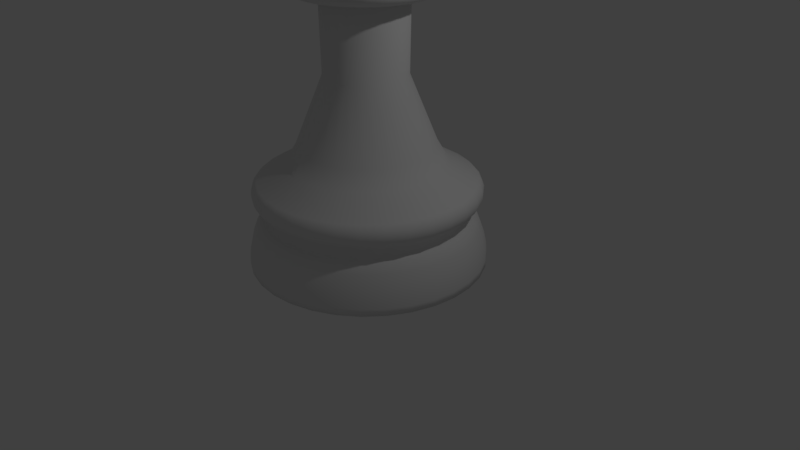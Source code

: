 # Source: bishop.blend  (saved by Blender 2.79.0; exported with 4.5.12 LTS)
import bpy
from mathutils import Matrix  # noqa: F401  (used for matrix-valued properties, if any)

bpy.ops.wm.read_factory_settings(use_empty=True)
scene = bpy.context.scene
scene.name = 'Scene'

# ---- collections
col_collection_1 = bpy.data.collections.new('Collection 1'); scene.collection.children.link(col_collection_1)

# ---- world
world_world = bpy.data.worlds.new('World'); scene.world = world_world
world_world.color = (0.05088, 0.05088, 0.05088)
world_world.use_sun_shadow = False
world_world.sun_shadow_jitter_overblur = 0.0
world_world.cycles.sampling_method = 'MANUAL'

# ---- cameras
cam_camera = bpy.data.cameras.new('Camera')
cam_camera.clip_end = 100.0
cam_camera.lens = 35.0
cam_camera.sensor_width = 32.0
cam_camera.sensor_height = 18.0
cam_camera.ortho_scale = 7.314
cam_camera.dof.focus_distance = 0.0
cam_camera.dof.aperture_fstop = 128.0

# ---- lights
light_lamp = bpy.data.lights.new('Lamp', 'POINT')
light_lamp.transmission_factor = 0.0
light_lamp.cutoff_distance = 30.0
light_lamp.energy = 100.0
light_lamp.shadow_buffer_clip_start = 1.001
light_lamp.shadow_soft_size = 0.1
light_lamp.shadow_maximum_resolution = 0.006
light_lamp.use_absolute_resolution = True

# ---- meshes
me_cylinder = bpy.data.meshes.new('Cylinder')
me_cylinder.from_pydata([(0.0, 1.5, -1.0), (0.2926, 1.471, -1.0), (0.574, 1.386, -1.0), (0.8334, 1.247, -1.0), (0.9891, 2.46e-07, 0.1283), (1.061, 1.061, -1.0), (1.247, 0.8334, -1.0), (1.386, 0.574, -1.0), (1.471, 0.2926, -1.0), (0.9701, 0.193, 0.1283), (1.5, 1.132e-07, -1.0), (1.471, -0.2926, -1.0), (1.386, -0.574, -1.0), (1.247, -0.8334, -1.0), (0.9138, 0.3785, 0.1283), (1.061, -1.061, -1.0), (0.8334, -1.247, -1.0), (0.574, -1.386, -1.0), (0.2926, -1.471, -1.0), (0.8224, 0.5495, 0.1283), (-4.888e-07, -1.5, -1.0), (-0.2926, -1.471, -1.0), (-0.574, -1.386, -1.0), (-0.8334, -1.247, -1.0), (0.6994, 0.6994, 0.1283), (-1.061, -1.061, -1.0), (-1.247, -0.8334, -1.0), (-1.386, -0.574, -1.0), (-1.471, -0.2926, -1.0), (0.5495, 0.8224, 0.1283), (-1.5, 1.448e-06, -1.0), (-1.471, 0.2926, -1.0), (-1.386, 0.574, -1.0), (-1.247, 0.8334, -1.0), (0.3785, 0.9138, 0.1283), (-1.061, 1.061, -1.0), (-0.8334, 1.247, -1.0), (-0.574, 1.386, -1.0), (-0.2926, 1.471, -1.0), (0.193, 0.9701, 0.1283), (0.9701, -0.193, 0.1283), (0.9138, -0.3785, 0.1283), (0.8224, -0.5495, 0.1283), (0.6994, -0.6994, 0.1283), (0.5495, -0.8224, 0.1283), (0.3785, -0.9138, 0.1283), (0.193, -0.9701, 0.1283), (-2.62e-07, -0.9891, 0.1283), (-0.193, -0.9701, 0.1283), (-0.3785, -0.9138, 0.1283), (-0.5495, -0.8224, 0.1283), (-0.6994, -0.6994, 0.1283), (-0.8224, -0.5495, 0.1283), (-0.9138, -0.3785, 0.1283), (-0.9701, -0.193, 0.1283), (-0.9891, 1.126e-06, 0.1283), (-0.9701, 0.193, 0.1283), (-0.9138, 0.3785, 0.1283), (-0.8224, 0.5495, 0.1283), (-0.6994, 0.6994, 0.1283), (-0.5495, 0.8224, 0.1283), (-0.3785, 0.9138, 0.1283), (-0.193, 0.9701, 0.1283), (6.025e-08, 0.9891, 0.1283), (-2.067e-07, -0.8637, 0.3143), (0.1685, -0.8471, 0.3143), (0.3305, -0.7979, 0.3143), (0.4798, -0.7181, 0.3143), (0.6107, -0.6107, 0.3143), (0.7181, -0.4798, 0.3143), (0.7979, -0.3305, 0.3143), (0.8471, -0.1685, 0.3143), (0.8637, 2.759e-07, 0.3143), (0.8471, 0.1685, 0.3143), (0.7979, 0.3305, 0.3143), (0.7181, 0.4798, 0.3143), (0.6107, 0.6107, 0.3143), (0.4798, 0.7181, 0.3143), (0.3305, 0.7979, 0.3143), (7.476e-08, 0.8637, 0.3143), (0.1685, 0.8471, 0.3143), (-0.1685, -0.8471, 0.3143), (-0.3305, -0.7979, 0.3143), (-0.4798, -0.7181, 0.3143), (-0.6107, -0.6107, 0.3143), (-0.7181, -0.4798, 0.3143), (-0.7979, -0.3305, 0.3143), (-0.8471, -0.1685, 0.3143), (-0.8637, 1.045e-06, 0.3143), (-0.8471, 0.1685, 0.3143), (-0.7979, 0.3305, 0.3143), (-0.7181, 0.4798, 0.3143), (-0.6107, 0.6107, 0.3143), (-0.4798, 0.7181, 0.3143), (-0.3305, 0.7979, 0.3143), (-0.1685, 0.8471, 0.3143), (1.35, 1.526e-07, -0.4868), (1.5, 1.132e-07, -0.9244), (1.407, 1.376e-07, -0.5793), (1.456, 1.249e-07, -0.695), (1.489, 1.163e-07, -0.8162), (1.324, 0.2633, -0.4868), (1.471, 0.2926, -0.9244), (1.38, 0.2745, -0.5793), (1.428, 0.2841, -0.695), (1.46, 0.2904, -0.8162), (1.247, 0.5165, -0.4868), (1.386, 0.574, -0.9244), (1.3, 0.5385, -0.5793), (1.345, 0.5572, -0.695), (1.375, 0.5696, -0.8162), (1.122, 0.7499, -0.4868), (1.247, 0.8334, -0.9244), (1.17, 0.7818, -0.5793), (1.211, 0.8089, -0.695), (1.238, 0.827, -0.8162), (0.9544, 0.9544, -0.4868), (1.061, 1.061, -0.9244), (0.9951, 0.9951, -0.5793), (1.03, 1.03, -0.695), (1.053, 1.053, -0.8162), (0.7499, 1.122, -0.4868), (0.8334, 1.247, -0.9244), (0.7818, 1.17, -0.5793), (0.8089, 1.211, -0.695), (0.827, 1.238, -0.8162), (0.5165, 1.247, -0.4868), (0.574, 1.386, -0.9244), (0.5385, 1.3, -0.5793), (0.5572, 1.345, -0.695), (0.5696, 1.375, -0.8162), (0.2633, 1.324, -0.4868), (0.2926, 1.471, -0.9244), (0.2745, 1.38, -0.5793), (0.2841, 1.428, -0.695), (0.2904, 1.46, -0.8162), (1.324, -0.2633, -0.4868), (1.471, -0.2926, -0.9244), (1.38, -0.2745, -0.5793), (1.428, -0.2841, -0.695), (1.46, -0.2904, -0.8162), (1.247, -0.5165, -0.4868), (1.386, -0.574, -0.9244), (1.3, -0.5385, -0.5793), (1.345, -0.5572, -0.695), (1.375, -0.5696, -0.8162), (1.122, -0.7499, -0.4868), (1.247, -0.8334, -0.9244), (1.17, -0.7818, -0.5793), (1.211, -0.8089, -0.695), (1.238, -0.827, -0.8162), (0.9544, -0.9544, -0.4868), (1.061, -1.061, -0.9244), (0.9951, -0.9951, -0.5793), (1.03, -1.03, -0.695), (1.053, -1.053, -0.8162), (0.7499, -1.122, -0.4868), (0.8334, -1.247, -0.9244), (0.7818, -1.17, -0.5793), (0.8089, -1.211, -0.695), (0.827, -1.238, -0.8162), (0.5165, -1.247, -0.4868), (0.574, -1.386, -0.9244), (0.5385, -1.3, -0.5793), (0.5572, -1.345, -0.695), (0.5696, -1.375, -0.8162), (0.2633, -1.324, -0.4868), (0.2926, -1.471, -0.9244), (0.2745, -1.38, -0.5793), (0.2841, -1.428, -0.695), (0.2904, -1.46, -0.8162), (-4.221e-07, -1.35, -0.4868), (-4.888e-07, -1.5, -0.9244), (-4.476e-07, -1.407, -0.5793), (-4.694e-07, -1.456, -0.695), (-4.837e-07, -1.489, -0.8162), (-0.2633, -1.324, -0.4868), (-0.2926, -1.471, -0.9244), (-0.2745, -1.38, -0.5793), (-0.2841, -1.428, -0.695), (-0.2904, -1.46, -0.8162), (-0.5165, -1.247, -0.4868), (-0.574, -1.386, -0.9244), (-0.5385, -1.3, -0.5793), (-0.5572, -1.345, -0.695), (-0.5696, -1.375, -0.8162), (-0.7499, -1.122, -0.4868), (-0.8334, -1.247, -0.9244), (-0.7818, -1.17, -0.5793), (-0.8089, -1.211, -0.695), (-0.827, -1.238, -0.8162), (-0.9544, -0.9544, -0.4868), (-1.061, -1.061, -0.9244), (-0.9951, -0.9951, -0.5793), (-1.03, -1.03, -0.695), (-1.053, -1.053, -0.8162), (-1.122, -0.7499, -0.4868), (-1.247, -0.8334, -0.9244), (-1.17, -0.7818, -0.5793), (-1.211, -0.8089, -0.695), (-1.238, -0.827, -0.8162), (-1.247, -0.5165, -0.4868), (-1.386, -0.574, -0.9244), (-1.3, -0.5385, -0.5793), (-1.345, -0.5572, -0.695), (-1.375, -0.5696, -0.8162), (-1.324, -0.2633, -0.4868), (-1.471, -0.2926, -0.9244), (-1.38, -0.2745, -0.5793), (-1.428, -0.284, -0.695), (-1.46, -0.2904, -0.8162), (-1.35, 1.354e-06, -0.4868), (-1.5, 1.448e-06, -0.9244), (-1.407, 1.39e-06, -0.5793), (-1.456, 1.421e-06, -0.695), (-1.489, 1.441e-06, -0.8162), (-1.324, 0.2633, -0.4868), (-1.471, 0.2926, -0.9244), (-1.38, 0.2745, -0.5793), (-1.428, 0.2841, -0.695), (-1.46, 0.2904, -0.8162), (-1.247, 0.5165, -0.4868), (-1.386, 0.574, -0.9244), (-1.3, 0.5385, -0.5793), (-1.345, 0.5572, -0.695), (-1.375, 0.5697, -0.8162), (-1.122, 0.7499, -0.4868), (-1.247, 0.8334, -0.9244), (-1.17, 0.7818, -0.5793), (-1.211, 0.8089, -0.695), (-1.238, 0.827, -0.8162), (-0.9544, 0.9544, -0.4868), (-1.061, 1.061, -0.9244), (-0.9951, 0.9951, -0.5793), (-1.03, 1.03, -0.695), (-1.053, 1.053, -0.8162), (-0.7499, 1.122, -0.4868), (-0.8334, 1.247, -0.9244), (-0.7818, 1.17, -0.5793), (-0.8089, 1.211, -0.695), (-0.827, 1.238, -0.8162), (-0.5165, 1.247, -0.4868), (-0.574, 1.386, -0.9244), (-0.5385, 1.3, -0.5793), (-0.5572, 1.345, -0.695), (-0.5696, 1.375, -0.8162), (-0.2633, 1.324, -0.4868), (-0.2926, 1.471, -0.9244), (-0.2745, 1.38, -0.5793), (-0.284, 1.428, -0.695), (-0.2904, 1.46, -0.8162), (0.0, 1.5, -0.9244), (1.772e-08, 1.35, -0.4868), (1.397e-09, 1.489, -0.8162), (5.122e-09, 1.456, -0.695), (1.094e-08, 1.407, -0.5793), (1.366, 1.484e-07, -0.05925), (1.404, 1.385e-07, -0.2649), (1.41, 1.369e-07, -0.1), (1.433, 1.311e-07, -0.1534), (1.43, 1.315e-07, -0.2113), (1.34, 0.2665, -0.05925), (1.377, 0.2739, -0.2649), (1.383, 0.2751, -0.1), (1.405, 0.2795, -0.1534), (1.403, 0.2791, -0.2113), (1.262, 0.5228, -0.05925), (1.297, 0.5372, -0.2649), (1.303, 0.5396, -0.1), (1.324, 0.5482, -0.1534), (1.322, 0.5474, -0.2113), (1.136, 0.7589, -0.05925), (1.167, 0.7799, -0.2649), (1.172, 0.7833, -0.1), (1.191, 0.7959, -0.1534), (1.189, 0.7947, -0.2113), (0.9659, 0.9659, -0.05925), (0.9926, 0.9926, -0.2649), (0.997, 0.997, -0.1), (1.013, 1.013, -0.1534), (1.011, 1.011, -0.2113), (0.7589, 1.136, -0.05925), (0.7799, 1.167, -0.2649), (0.7833, 1.172, -0.1), (0.7959, 1.191, -0.1534), (0.7947, 1.189, -0.2113), (0.5228, 1.262, -0.05925), (0.5372, 1.297, -0.2649), (0.5396, 1.303, -0.1), (0.5482, 1.324, -0.1534), (0.5474, 1.322, -0.2113), (0.2665, 1.34, -0.05925), (0.2739, 1.377, -0.2649), (0.2751, 1.383, -0.1), (0.2795, 1.405, -0.1534), (0.2791, 1.403, -0.2113), (1.34, -0.2665, -0.05925), (1.377, -0.2739, -0.2649), (1.383, -0.2751, -0.1), (1.405, -0.2795, -0.1534), (1.403, -0.2791, -0.2113), (1.262, -0.5228, -0.05925), (1.297, -0.5372, -0.2649), (1.303, -0.5396, -0.1), (1.324, -0.5482, -0.1534), (1.322, -0.5474, -0.2113), (1.136, -0.7589, -0.05925), (1.167, -0.7799, -0.2649), (1.172, -0.7833, -0.1), (1.191, -0.7959, -0.1534), (1.189, -0.7947, -0.2113), (0.9659, -0.9659, -0.05925), (0.9926, -0.9926, -0.2649), (0.997, -0.997, -0.1), (1.013, -1.013, -0.1534), (1.011, -1.011, -0.2113), (0.7589, -1.136, -0.05925), (0.7799, -1.167, -0.2649), (0.7833, -1.172, -0.1), (0.7959, -1.191, -0.1534), (0.7947, -1.189, -0.2113), (0.5228, -1.262, -0.05925), (0.5372, -1.297, -0.2649), (0.5396, -1.303, -0.1), (0.5482, -1.324, -0.1534), (0.5474, -1.322, -0.2113), (0.2665, -1.34, -0.05925), (0.2739, -1.377, -0.2649), (0.2751, -1.383, -0.1), (0.2795, -1.405, -0.1534), (0.2791, -1.403, -0.2113), (-4.293e-07, -1.366, -0.05925), (-4.461e-07, -1.404, -0.2649), (-4.487e-07, -1.41, -0.1), (-4.589e-07, -1.433, -0.1534), (-4.577e-07, -1.43, -0.2113), (-0.2665, -1.34, -0.05925), (-0.2739, -1.377, -0.2649), (-0.2751, -1.383, -0.1), (-0.2795, -1.405, -0.1534), (-0.2791, -1.403, -0.2113), (-0.5228, -1.262, -0.05925), (-0.5372, -1.297, -0.2649), (-0.5396, -1.303, -0.1), (-0.5482, -1.324, -0.1534), (-0.5474, -1.322, -0.2113), (-0.7589, -1.136, -0.05925), (-0.7799, -1.167, -0.2649), (-0.7833, -1.172, -0.1), (-0.7959, -1.191, -0.1534), (-0.7947, -1.189, -0.2113), (-0.9659, -0.9659, -0.05925), (-0.9926, -0.9926, -0.2649), (-0.997, -0.997, -0.1), (-1.013, -1.013, -0.1534), (-1.011, -1.011, -0.2113), (-1.136, -0.7589, -0.05925), (-1.167, -0.7799, -0.2649), (-1.172, -0.7833, -0.1), (-1.191, -0.7959, -0.1534), (-1.189, -0.7947, -0.2113), (-1.262, -0.5228, -0.05925), (-1.297, -0.5372, -0.2649), (-1.303, -0.5396, -0.1), (-1.324, -0.5482, -0.1534), (-1.322, -0.5474, -0.2113), (-1.34, -0.2665, -0.05925), (-1.377, -0.2739, -0.2649), (-1.383, -0.2751, -0.1), (-1.405, -0.2795, -0.1534), (-1.403, -0.2791, -0.2113), (-1.366, 1.364e-06, -0.05925), (-1.404, 1.388e-06, -0.2649), (-1.41, 1.392e-06, -0.1), (-1.433, 1.406e-06, -0.1534), (-1.43, 1.405e-06, -0.2113), (-1.34, 0.2665, -0.05925), (-1.377, 0.2739, -0.2649), (-1.383, 0.2751, -0.1), (-1.405, 0.2795, -0.1534), (-1.403, 0.2791, -0.2113), (-1.262, 0.5228, -0.05925), (-1.297, 0.5372, -0.2649), (-1.303, 0.5396, -0.1), (-1.324, 0.5482, -0.1534), (-1.322, 0.5474, -0.2113), (-1.136, 0.7589, -0.05925), (-1.167, 0.7799, -0.2649), (-1.172, 0.7833, -0.1), (-1.191, 0.7959, -0.1534), (-1.189, 0.7947, -0.2113), (-0.9659, 0.9659, -0.05925), (-0.9926, 0.9926, -0.2649), (-0.997, 0.997, -0.1), (-1.013, 1.013, -0.1534), (-1.011, 1.011, -0.2113), (-0.7589, 1.136, -0.05925), (-0.7799, 1.167, -0.2649), (-0.7833, 1.172, -0.1), (-0.7959, 1.191, -0.1534), (-0.7947, 1.189, -0.2113), (-0.5228, 1.262, -0.05925), (-0.5372, 1.297, -0.2649), (-0.5396, 1.303, -0.1), (-0.5482, 1.324, -0.1534), (-0.5474, 1.322, -0.2113), (-0.2665, 1.34, -0.05925), (-0.2739, 1.377, -0.2649), (-0.2751, 1.383, -0.1), (-0.2795, 1.405, -0.1534), (-0.2791, 1.403, -0.2113), (1.135e-08, 1.404, -0.2649), (1.58e-08, 1.366, -0.05925), (8.382e-09, 1.43, -0.2113), (7.916e-09, 1.433, -0.1534), (1.071e-08, 1.41, -0.1), (1.306, 1.631e-07, -0.3383), (1.316, 1.611e-07, -0.4682), (1.281, 1.692e-07, -0.3635), (1.27, 1.718e-07, -0.3918), (1.272, 1.718e-07, -0.4205), (1.288, 1.68e-07, -0.4468), (1.281, 0.2548, -0.3383), (1.29, 0.2566, -0.4682), (1.257, 0.25, -0.3635), (1.245, 0.2477, -0.3918), (1.247, 0.2481, -0.4205), (1.263, 0.2512, -0.4468), (1.207, 0.4998, -0.3383), (1.215, 0.5034, -0.4682), (1.184, 0.4904, -0.3635), (1.173, 0.4859, -0.3918), (1.175, 0.4867, -0.4205), (1.19, 0.4927, -0.4468), (1.086, 0.7256, -0.3383), (1.094, 0.7309, -0.4682), (1.065, 0.7119, -0.3635), (1.056, 0.7054, -0.3918), (1.057, 0.7065, -0.4205), (1.071, 0.7153, -0.4468), (0.9235, 0.9235, -0.3383), (0.9302, 0.9302, -0.4682), (0.9061, 0.9061, -0.3635), (0.8978, 0.8978, -0.3918), (0.8993, 0.8993, -0.4205), (0.9104, 0.9104, -0.4468), (0.7256, 1.086, -0.3383), (0.7309, 1.094, -0.4682), (0.7119, 1.065, -0.3635), (0.7054, 1.056, -0.3918), (0.7065, 1.057, -0.4205), (0.7153, 1.071, -0.4468), (0.4998, 1.207, -0.3383), (0.5034, 1.215, -0.4682), (0.4904, 1.184, -0.3635), (0.4859, 1.173, -0.3918), (0.4867, 1.175, -0.4205), (0.4927, 1.19, -0.4468), (0.2548, 1.281, -0.3383), (0.2566, 1.29, -0.4682), (0.25, 1.257, -0.3635), (0.2477, 1.245, -0.3918), (0.2481, 1.247, -0.4205), (0.2512, 1.263, -0.4468), (1.281, -0.2548, -0.3383), (1.29, -0.2566, -0.4682), (1.257, -0.25, -0.3635), (1.245, -0.2477, -0.3918), (1.247, -0.2481, -0.4205), (1.263, -0.2512, -0.4468), (1.207, -0.4998, -0.3383), (1.215, -0.5034, -0.4682), (1.184, -0.4904, -0.3635), (1.173, -0.4859, -0.3918), (1.175, -0.4867, -0.4205), (1.19, -0.4927, -0.4468), (1.086, -0.7256, -0.3383), (1.094, -0.7309, -0.4682), (1.065, -0.7119, -0.3635), (1.056, -0.7054, -0.3918), (1.057, -0.7065, -0.4205), (1.071, -0.7153, -0.4468), (0.9235, -0.9235, -0.3383), (0.9302, -0.9302, -0.4682), (0.9061, -0.9061, -0.3635), (0.8978, -0.8978, -0.3918), (0.8993, -0.8993, -0.4205), (0.9104, -0.9104, -0.4468), (0.7256, -1.086, -0.3383), (0.7309, -1.094, -0.4682), (0.7119, -1.065, -0.3635), (0.7054, -1.056, -0.3918), (0.7065, -1.057, -0.4205), (0.7153, -1.071, -0.4468), (0.4998, -1.207, -0.3383), (0.5034, -1.215, -0.4682), (0.4904, -1.184, -0.3635), (0.4859, -1.173, -0.3918), (0.4867, -1.175, -0.4205), (0.4927, -1.19, -0.4468), (0.2548, -1.281, -0.3383), (0.2566, -1.29, -0.4682), (0.25, -1.257, -0.3635), (0.2477, -1.245, -0.3918), (0.2481, -1.247, -0.4205), (0.2512, -1.263, -0.4468), (-4.016e-07, -1.306, -0.3383), (-4.064e-07, -1.316, -0.4682), (-3.901e-07, -1.281, -0.3635), (-3.846e-07, -1.27, -0.3918), (-3.86e-07, -1.272, -0.4205), (-3.934e-07, -1.288, -0.4468), (-0.2548, -1.281, -0.3383), (-0.2566, -1.29, -0.4682), (-0.25, -1.257, -0.3635), (-0.2477, -1.245, -0.3918), (-0.2481, -1.247, -0.4205), (-0.2512, -1.263, -0.4468), (-0.4998, -1.207, -0.3383), (-0.5034, -1.215, -0.4682), (-0.4904, -1.184, -0.3635), (-0.4859, -1.173, -0.3918), (-0.4867, -1.175, -0.4205), (-0.4927, -1.19, -0.4468), (-0.7256, -1.086, -0.3383), (-0.7309, -1.094, -0.4682), (-0.7119, -1.065, -0.3635), (-0.7054, -1.056, -0.3918), (-0.7065, -1.057, -0.4205), (-0.7153, -1.071, -0.4468), (-0.9235, -0.9235, -0.3383), (-0.9302, -0.9302, -0.4682), (-0.9061, -0.9061, -0.3635), (-0.8978, -0.8978, -0.3918), (-0.8993, -0.8993, -0.4205), (-0.9104, -0.9104, -0.4468), (-1.086, -0.7256, -0.3383), (-1.094, -0.7309, -0.4682), (-1.065, -0.7119, -0.3635), (-1.056, -0.7054, -0.3918), (-1.057, -0.7065, -0.4205), (-1.071, -0.7153, -0.4468), (-1.207, -0.4998, -0.3383), (-1.215, -0.5034, -0.4682), (-1.184, -0.4904, -0.3635), (-1.173, -0.4859, -0.3918), (-1.175, -0.4867, -0.4205), (-1.19, -0.4927, -0.4468), (-1.281, -0.2548, -0.3383), (-1.29, -0.2566, -0.4682), (-1.257, -0.25, -0.3635), (-1.245, -0.2477, -0.3918), (-1.247, -0.2481, -0.4205), (-1.263, -0.2512, -0.4468), (-1.306, 1.326e-06, -0.3383), (-1.316, 1.332e-06, -0.4682), (-1.281, 1.31e-06, -0.3635), (-1.27, 1.302e-06, -0.3918), (-1.272, 1.304e-06, -0.4205), (-1.288, 1.314e-06, -0.4468), (-1.281, 0.2548, -0.3383), (-1.29, 0.2566, -0.4682), (-1.257, 0.25, -0.3635), (-1.245, 0.2477, -0.3918), (-1.247, 0.2481, -0.4205), (-1.263, 0.2512, -0.4468), (-1.207, 0.4998, -0.3383), (-1.215, 0.5034, -0.4682), (-1.184, 0.4904, -0.3635), (-1.173, 0.4859, -0.3918), (-1.175, 0.4867, -0.4205), (-1.19, 0.4927, -0.4468), (-1.086, 0.7256, -0.3383), (-1.094, 0.7309, -0.4682), (-1.065, 0.7119, -0.3635), (-1.056, 0.7054, -0.3918), (-1.057, 0.7065, -0.4205), (-1.071, 0.7153, -0.4468), (-0.9235, 0.9235, -0.3383), (-0.9302, 0.9302, -0.4682), (-0.9061, 0.9061, -0.3635), (-0.8978, 0.8978, -0.3918), (-0.8993, 0.8993, -0.4205), (-0.9104, 0.9104, -0.4468), (-0.7256, 1.086, -0.3383), (-0.7309, 1.094, -0.4682), (-0.7119, 1.065, -0.3635), (-0.7054, 1.056, -0.3918), (-0.7065, 1.057, -0.4205), (-0.7153, 1.071, -0.4468), (-0.4998, 1.207, -0.3383), (-0.5034, 1.215, -0.4682), (-0.4904, 1.184, -0.3635), (-0.4859, 1.173, -0.3918), (-0.4867, 1.175, -0.4205), (-0.4927, 1.19, -0.4468), (-0.2548, 1.281, -0.3383), (-0.2566, 1.29, -0.4682), (-0.25, 1.257, -0.3635), (-0.2477, 1.245, -0.3918), (-0.2481, 1.247, -0.4205), (-0.2512, 1.263, -0.4468), (2.23e-08, 1.316, -0.4682), (2.4e-08, 1.306, -0.3383), (2.596e-08, 1.288, -0.4468), (2.817e-08, 1.272, -0.4205), (2.887e-08, 1.27, -0.3918), (2.724e-08, 1.281, -0.3635), (0.5136, 0.1022, 1.813), (-0.3703, -0.3703, 1.813), (0.4838, 0.2004, 1.813), (-0.291, -0.4354, 1.813), (0.4354, 0.291, 1.813), (-0.2004, -0.4838, 1.813), (-0.1022, 0.5136, 1.813), (0.3703, 0.3703, 1.813), (-0.1022, -0.5136, 1.813), (-0.2004, 0.4838, 1.813), (0.291, 0.4354, 1.813), (-7.547e-08, -0.5237, 1.813), (-0.291, 0.4354, 1.813), (0.2004, 0.4838, 1.813), (0.1022, -0.5136, 1.813), (-0.3703, 0.3703, 1.813), (0.1022, 0.5136, 1.813), (0.2004, -0.4838, 1.813), (-0.4354, 0.291, 1.813), (0.291, -0.4354, 1.813), (-0.4838, 0.2004, 1.813), (0.3703, -0.3703, 1.813), (-0.5136, 0.1022, 1.813), (0.4354, -0.291, 1.813), (-0.5237, 8.226e-07, 1.813), (0.4838, -0.2004, 1.813), (-0.5136, -0.1022, 1.813), (0.5136, -0.1022, 1.813), (-0.4838, -0.2004, 1.813), (0.5237, 3.564e-07, 1.813), (-0.4354, -0.291, 1.813), (9.517e-08, 0.5237, 1.813), (0.8189, 2.965e-07, 1.869), (0.9223, 2.727e-07, 2.043), (0.9285, 2.716e-07, 1.954), (-0.6809, -0.455, 1.869), (-0.7669, -0.5124, 2.043), (-0.772, -0.5158, 1.954), (6.806e-08, 0.8189, 1.869), (5.451e-08, 0.9223, 2.043), (5.568e-08, 0.9285, 1.954), (0.8032, 0.1598, 1.869), (0.9107, 0.1811, 1.954), (0.9046, 0.1799, 2.043), (-0.5791, -0.5791, 1.869), (-0.6566, -0.6565, 1.954), (-0.6522, -0.6522, 2.043), (0.7566, 0.3134, 1.869), (0.8578, 0.3553, 1.954), (0.8521, 0.353, 2.043), (-0.455, -0.6809, 1.869), (-0.5158, -0.772, 1.954), (-0.5124, -0.7669, 2.043), (0.6809, 0.455, 1.869), (0.772, 0.5158, 1.954), (0.7669, 0.5124, 2.043), (-0.3134, -0.7566, 1.869), (-0.3553, -0.8578, 1.954), (-0.353, -0.8521, 2.043), (-0.1598, 0.8032, 1.869), (-0.1811, 0.9107, 1.954), (-0.1799, 0.9046, 2.043), (0.5791, 0.5791, 1.869), (0.6565, 0.6566, 1.954), (0.6522, 0.6522, 2.043), (-0.1598, -0.8032, 1.869), (-0.1811, -0.9107, 1.954), (-0.1799, -0.9046, 2.043), (-0.3134, 0.7566, 1.869), (-0.3553, 0.8578, 1.954), (-0.353, 0.8521, 2.043), (0.455, 0.6809, 1.869), (0.5158, 0.772, 1.954), (0.5124, 0.7669, 2.043), (-1.988e-07, -0.8189, 1.869), (-2.473e-07, -0.9285, 1.954), (-2.468e-07, -0.9223, 2.043), (-0.455, 0.6809, 1.869), (-0.5158, 0.772, 1.954), (-0.5124, 0.7669, 2.043), (0.3134, 0.7566, 1.869), (0.3553, 0.8578, 1.954), (0.353, 0.8521, 2.043), (0.1598, -0.8032, 1.869), (0.1811, -0.9107, 1.954), (0.1799, -0.9046, 2.043), (-0.5791, 0.5791, 1.869), (-0.6565, 0.6566, 1.954), (-0.6522, 0.6522, 2.043), (0.1598, 0.8032, 1.869), (0.1811, 0.9107, 1.954), (0.1799, 0.9046, 2.043), (0.3134, -0.7566, 1.869), (0.3553, -0.8578, 1.954), (0.353, -0.8521, 2.043), (-0.6809, 0.455, 1.869), (-0.772, 0.5158, 1.954), (-0.7669, 0.5124, 2.043), (0.455, -0.6809, 1.869), (0.5158, -0.772, 1.954), (0.5124, -0.7669, 2.043), (-0.7566, 0.3134, 1.869), (-0.8578, 0.3553, 1.954), (-0.8521, 0.353, 2.043), (0.5791, -0.5791, 1.869), (0.6565, -0.6565, 1.954), (0.6522, -0.6522, 2.043), (-0.8032, 0.1598, 1.869), (-0.9107, 0.1811, 1.954), (-0.9046, 0.1799, 2.043), (0.6809, -0.455, 1.869), (0.772, -0.5158, 1.954), (0.7669, -0.5124, 2.043), (-0.8189, 1.025e-06, 1.869), (-0.9285, 1.098e-06, 1.954), (-0.9223, 1.094e-06, 2.043), (0.7566, -0.3134, 1.869), (0.8578, -0.3553, 1.954), (0.8521, -0.353, 2.043), (-0.8032, -0.1598, 1.869), (-0.9107, -0.1811, 1.954), (-0.9046, -0.1799, 2.043), (0.8032, -0.1598, 1.869), (0.9107, -0.1811, 1.954), (0.9046, -0.1799, 2.043), (-0.7566, -0.3134, 1.869), (-0.8578, -0.3553, 1.954), (-0.8521, -0.353, 2.043), (0.5175, 0.1029, 1.8), (0.5276, 3.556e-07, 1.8), (-0.3731, -0.3731, 1.8), (-0.4387, -0.2931, 1.8), (0.4875, 0.2019, 1.8), (-0.2931, -0.4387, 1.8), (0.4387, 0.2931, 1.8), (-0.2019, -0.4875, 1.8), (-0.1029, 0.5175, 1.8), (9.594e-08, 0.5276, 1.8), (0.3731, 0.3731, 1.8), (-0.1029, -0.5175, 1.8), (-0.2019, 0.4875, 1.8), (0.2931, 0.4387, 1.8), (-7.598e-08, -0.5276, 1.8), (-0.2931, 0.4387, 1.8), (0.2019, 0.4875, 1.8), (0.1029, -0.5175, 1.8), (-0.3731, 0.3731, 1.8), (0.1029, 0.5175, 1.8), (0.2019, -0.4875, 1.8), (-0.4387, 0.2931, 1.8), (0.2931, -0.4387, 1.8), (-0.4875, 0.2019, 1.8), (0.3731, -0.3731, 1.8), (-0.5175, 0.1029, 1.8), (0.4387, -0.2931, 1.8), (-0.5276, 8.253e-07, 1.8), (-0.2854, 0.4271, 1.057), (-0.1966, 0.4746, 1.057), (-0.1002, 0.5039, 1.057), (1.069e-07, 0.5137, 1.057), (0.4875, -0.2019, 1.8), (-0.4271, 0.2854, 1.057), (-0.3633, 0.3633, 1.057), (0.1002, -0.5039, 1.057), (-6.052e-08, -0.5137, 1.057), (-0.1002, -0.5039, 1.057), (-0.1966, -0.4746, 1.057), (-0.2854, -0.4271, 1.057), (-0.5175, -0.1029, 1.8), (-0.3633, -0.3633, 1.057), (-0.4271, -0.2854, 1.057), (-0.4746, -0.1966, 1.057), (-0.5039, -0.1002, 1.057), (-0.5137, 8.176e-07, 1.057), (-0.5039, 0.1002, 1.057), (-0.4746, 0.1966, 1.057), (0.5175, -0.1029, 1.8), (0.1966, -0.4746, 1.057), (0.5137, 3.603e-07, 1.057), (0.5039, -0.1002, 1.057), (0.4746, -0.1966, 1.057), (0.4271, -0.2854, 1.057), (0.3633, -0.3633, 1.057), (0.2854, -0.4271, 1.057), (-0.4875, -0.2019, 1.8), (0.5039, 0.1002, 1.057), (0.1002, 0.5039, 1.057), (0.1966, 0.4746, 1.057), (0.2854, 0.4271, 1.057), (0.3633, 0.3633, 1.057), (0.4271, 0.2854, 1.057), (0.4746, 0.1966, 1.057), (-0.7001, -0.4678, 2.241), (-0.7779, -0.3222, 2.241), (-0.5954, -0.5954, 2.241), (-0.8258, -0.1643, 2.241), (-0.842, 1.036e-06, 2.241), (-0.8258, 0.1643, 2.241), (-0.7779, 0.3222, 2.241), (-0.7001, 0.4678, 2.241), (-0.5954, 0.5954, 2.241), (-0.4678, 0.7001, 2.241), (-0.3222, 0.7779, 2.241), (-0.1643, 0.8258, 2.241), (6.434e-08, 0.842, 2.241), (0.1643, 0.8258, 2.241), (0.3222, 0.7779, 2.241), (0.4678, 0.7001, 2.241), (0.5954, 0.5954, 2.241), (0.7001, 0.4678, 2.241), (0.7779, 0.3222, 2.241), (0.8258, 0.1643, 2.241), (0.8258, -0.1643, 2.241), (0.7779, -0.3222, 2.241), (-2.104e-07, -0.842, 2.241), (0.842, 2.867e-07, 2.241), (-0.1643, -0.8258, 2.241), (-0.3222, -0.7779, 2.241), (0.7001, -0.4678, 2.241), (0.5954, -0.5954, 2.241), (0.3222, -0.7779, 2.241), (0.1643, -0.8258, 2.241), (0.4678, -0.7001, 2.241), (-0.4678, -0.7001, 2.241), (-0.5609, -0.3747, 2.122), (-0.6232, -0.2581, 2.122), (-0.477, -0.477, 2.122), (-0.6616, -0.1316, 2.122), (-0.6745, 9.29e-07, 2.122), (-0.6616, 0.1316, 2.122), (-0.6232, 0.2581, 2.122), (-0.5609, 0.3747, 2.122), (-0.477, 0.477, 2.122), (-0.3747, 0.5609, 2.122), (-0.2581, 0.6232, 2.122), (-0.1316, 0.6616, 2.122), (7.362e-08, 0.6745, 2.122), (0.1316, 0.6616, 2.122), (0.2581, 0.6232, 2.122), (0.3747, 0.5609, 2.122), (0.477, 0.477, 2.122), (0.5609, 0.3747, 2.122), (0.6232, 0.2581, 2.122), (0.6616, 0.1316, 2.122), (0.6616, -0.1316, 2.122), (0.6232, -0.2581, 2.122), (-1.466e-07, -0.6745, 2.122), (0.6745, 3.284e-07, 2.122), (-0.1316, -0.6616, 2.122), (-0.2581, -0.6232, 2.122), (0.5609, -0.3747, 2.122), (0.477, -0.477, 2.122), (0.2581, -0.6232, 2.122), (0.1316, -0.6616, 2.122), (0.3747, -0.5609, 2.122), (-0.3747, -0.5609, 2.122), (-0.04113, -0.02748, 4.226), (-0.0457, -0.01893, 4.226), (-0.03498, -0.03498, 4.226), (-0.04852, -0.00965, 4.226), (-0.04947, 5.08e-07, 4.226), (-0.04852, 0.009651, 4.226), (-0.0457, 0.01893, 4.226), (-0.04113, 0.02748, 4.226), (-0.03498, 0.03498, 4.226), (-0.02748, 0.04113, 4.226), (-0.01893, 0.0457, 4.226), (-0.009651, 0.04852, 4.226), (-6.815e-07, 0.04947, 4.226), (0.00965, 0.04852, 4.226), (0.01893, 0.0457, 4.226), (0.02748, 0.04113, 4.226), (0.03498, 0.03498, 4.226), (0.04113, 0.02748, 4.226), (0.0457, 0.01893, 4.226), (0.04852, 0.009651, 4.226), (0.04852, -0.00965, 4.226), (0.0457, -0.01893, 4.226), (-6.976e-07, -0.04947, 4.226), (0.04947, 4.639e-07, 4.226), (-0.009652, -0.04852, 4.226), (-0.01893, -0.0457, 4.226), (0.04113, -0.02748, 4.226), (0.03498, -0.03498, 4.226), (0.01893, -0.0457, 4.226), (0.00965, -0.04852, 4.226), (0.02748, -0.04113, 4.226), (-0.02748, -0.04113, 4.226), (-1.794e-07, -0.6208, 2.385), (-0.1211, -0.6089, 2.385), (0.439, 0.439, 2.385), (0.5162, 0.3449, 2.385), (0.439, -0.439, 2.385), (0.3449, -0.5162, 2.385), (2.318e-08, 0.6208, 2.385), (0.1211, 0.6089, 2.385), (-0.2376, -0.5735, 2.385), (-0.3449, -0.5162, 2.385), (0.6089, -0.1211, 2.385), (0.5735, -0.2376, 2.385), (0.2376, -0.5735, 2.385), (0.1211, -0.6089, 2.385), (-0.5162, 0.3449, 2.385), (-0.439, 0.439, 2.385), (0.5162, -0.3449, 2.385), (0.2376, 0.5735, 2.385), (-0.5735, -0.2376, 2.385), (-0.6089, -0.1211, 2.385), (0.6089, 0.1211, 2.385), (0.6208, 3.269e-07, 2.385), (-0.5735, 0.2376, 2.385), (-0.6208, 8.796e-07, 2.385), (-0.2376, 0.5735, 2.385), (-0.1211, 0.6089, 2.385), (0.3449, 0.5162, 2.385), (-0.439, -0.439, 2.385), (-0.6089, 0.1211, 2.385), (-0.5162, -0.3449, 2.385), (-0.3449, 0.5162, 2.385), (0.5735, 0.2376, 2.385), (-2.361e-07, -0.5886, 2.559), (0.4162, 0.4162, 2.559), (0.4162, -0.4162, 2.559), (-4.405e-08, 0.5886, 2.559), (-0.2253, -0.5438, 2.559), (0.5773, -0.1148, 2.559), (0.2253, -0.5438, 2.559), (-0.4894, 0.327, 2.559), (-0.5438, -0.2253, 2.559), (0.5773, 0.1148, 2.559), (-0.5438, 0.2253, 2.559), (-0.2253, 0.5438, 2.559), (0.327, 0.4894, 2.559), (-0.4894, -0.327, 2.559), (-0.327, 0.4894, 2.559), (0.5438, 0.2253, 2.559), (-0.1148, -0.5773, 2.559), (0.4894, 0.327, 2.559), (0.327, -0.4894, 2.559), (0.1148, 0.5773, 2.559), (-0.327, -0.4894, 2.559), (0.5438, -0.2253, 2.559), (0.1148, -0.5773, 2.559), (-0.4162, 0.4162, 2.559), (0.4894, -0.327, 2.559), (0.2253, 0.5438, 2.559), (-0.5773, -0.1148, 2.559), (0.5886, 3.337e-07, 2.559), (-0.5886, 8.578e-07, 2.559), (-0.1148, 0.5773, 2.559), (-0.4162, -0.4162, 2.559), (-0.5773, 0.1148, 2.559), (-5.498e-07, -0.8562, 3.176), (0.6054, 0.6054, 3.176), (0.6054, -0.6054, 3.176), (-2.705e-07, 0.8562, 3.176), (-0.3276, -0.791, 3.176), (0.8397, -0.167, 3.176), (0.3276, -0.791, 3.176), (-0.7119, 0.4757, 3.176), (-0.791, -0.3276, 3.176), (0.8397, 0.167, 3.176), (-0.791, 0.3276, 3.176), (-0.3276, 0.791, 3.176), (0.4757, 0.7119, 3.176), (-0.7119, -0.4757, 3.176), (-0.4757, 0.7119, 3.176), (0.791, 0.3276, 3.176), (-0.167, -0.8397, 3.176), (0.7119, 0.4757, 3.176), (0.4757, -0.7119, 3.176), (0.167, 0.8397, 3.176), (-0.4757, -0.7119, 3.176), (0.791, -0.3276, 3.176), (0.167, -0.8397, 3.176), (-0.6054, 0.6054, 3.176), (0.7119, -0.4757, 3.176), (0.3276, 0.791, 3.176), (-0.8397, -0.167, 3.176), (0.8562, 2.802e-07, 3.176), (-0.8562, 1.043e-06, 3.176), (-0.167, 0.8397, 3.176), (-0.6054, -0.6054, 3.176), (-0.8397, 0.167, 3.176), (-7.49e-07, -0.5708, 3.865), (0.4036, 0.4036, 3.865), (0.4036, -0.4036, 3.865), (-5.628e-07, 0.5708, 3.865), (-0.2184, -0.5273, 3.865), (0.5598, -0.1114, 3.865), (0.2184, -0.5273, 3.865), (-0.4746, 0.3171, 3.865), (-0.5273, -0.2184, 3.865), (0.5598, 0.1114, 3.865), (-0.5273, 0.2184, 3.865), (-0.2184, 0.5273, 3.865), (0.3171, 0.4746, 3.865), (-0.4746, -0.3171, 3.865), (-0.3171, 0.4746, 3.865), (0.5273, 0.2184, 3.865), (-0.1114, -0.5598, 3.865), (0.4746, 0.3171, 3.865), (0.3171, -0.4746, 3.865), (0.1114, 0.5598, 3.865), (-0.3171, -0.4746, 3.865), (0.5273, -0.2184, 3.865), (0.1114, -0.5598, 3.865), (-0.4036, 0.4036, 3.865), (0.4746, -0.3171, 3.865), (0.2184, 0.5273, 3.865), (-0.5598, -0.1114, 3.865), (0.5708, 3.421e-07, 3.865), (-0.5708, 8.503e-07, 3.865), (-0.1114, 0.5598, 3.865), (-0.4036, -0.4036, 3.865), (-0.5598, 0.1114, 3.865), (-0.09206, 0.3249, 4.823), (0.0, 0.05125, 4.557), (0.0, 0.1005, 4.544), (0.0, 0.146, 4.523), (0.0, 0.1858, 4.495), (0.0, 0.2184, 4.46), (0.0, 0.2427, 4.421), (0.0, 0.2577, 4.379), (0.0, 0.2627, 4.335), (0.0, 0.2577, 4.29), (0.0, 0.146, 4.146), (0.009999, 0.05027, 4.557), (0.01961, 0.0986, 4.544), (0.02847, 0.1431, 4.523), (0.03624, 0.1822, 4.495), (0.04261, 0.2142, 4.46), (0.04735, 0.238, 4.421), (0.05027, 0.2527, 4.379), (0.05125, 0.2577, 4.335), (0.05027, 0.2527, 4.29), (0.04735, 0.238, 4.248), (0.04261, 0.2142, 4.209), (0.03624, 0.1822, 4.175), (0.02847, 0.1431, 4.146), (0.01961, 0.0986, 4.108), (0.009999, 0.05027, 4.113), (0.01961, 0.04735, 4.557), (0.03847, 0.09288, 4.544), (0.05585, 0.1348, 4.523), (0.07109, 0.1716, 4.495), (0.08359, 0.2018, 4.46), (0.09288, 0.2242, 4.421), (0.0986, 0.238, 4.379), (0.1005, 0.2427, 4.335), (0.0986, 0.238, 4.29), (0.09288, 0.2242, 4.248), (0.08359, 0.2018, 4.209), (0.07109, 0.1716, 4.175), (0.05585, 0.1348, 4.146), (0.03847, 0.09288, 4.108), (0.01961, 0.04735, 4.113), (0.02847, 0.04261, 4.557), (0.05585, 0.08359, 4.544), (0.08109, 0.1214, 4.523), (0.1032, 0.1545, 4.495), (0.1214, 0.1816, 4.46), (0.1348, 0.2018, 4.421), (0.1431, 0.2142, 4.379), (0.146, 0.2184, 4.335), (0.1431, 0.2142, 4.29), (0.1348, 0.2018, 4.248), (0.1214, 0.1816, 4.209), (0.1032, 0.1545, 4.175), (0.08109, 0.1214, 4.146), (0.05585, 0.08359, 4.108), (0.02847, 0.04261, 4.113), (0.03624, 0.03624, 4.557), (0.07109, 0.07109, 4.544), (0.1032, 0.1032, 4.523), (0.1314, 0.1314, 4.495), (0.1545, 0.1545, 4.46), (0.1716, 0.1716, 4.421), (0.1822, 0.1822, 4.379), (0.1858, 0.1858, 4.335), (0.1822, 0.1822, 4.29), (0.1716, 0.1716, 4.248), (0.1545, 0.1545, 4.209), (0.1314, 0.1314, 4.175), (0.1032, 0.1032, 4.146), (0.07109, 0.07109, 4.108), (0.03624, 0.03624, 4.113), (0.04261, 0.02847, 4.557), (0.08359, 0.05585, 4.544), (0.1214, 0.08109, 4.523), (0.1545, 0.1032, 4.495), (0.1816, 0.1214, 4.46), (0.2018, 0.1348, 4.421), (0.2142, 0.1431, 4.379), (0.2184, 0.146, 4.335), (0.2142, 0.1431, 4.29), (0.2018, 0.1348, 4.248), (0.1816, 0.1214, 4.209), (0.1545, 0.1032, 4.175), (0.1214, 0.08109, 4.146), (0.08359, 0.05585, 4.108), (0.04261, 0.02847, 4.113), (0.04735, 0.01961, 4.557), (0.09288, 0.03847, 4.544), (0.1348, 0.05585, 4.523), (0.1716, 0.07109, 4.495), (0.2018, 0.08359, 4.46), (0.2242, 0.09288, 4.421), (0.238, 0.0986, 4.379), (0.2427, 0.1005, 4.335), (0.238, 0.0986, 4.29), (0.2242, 0.09288, 4.248), (0.2018, 0.08359, 4.209), (0.1716, 0.07109, 4.175), (0.1348, 0.05585, 4.146), (0.09288, 0.03847, 4.108), (0.04735, 0.01961, 4.113), (0.05027, 0.009998, 4.557), (0.0986, 0.01961, 4.544), (0.1431, 0.02847, 4.523), (0.1822, 0.03624, 4.495), (0.2142, 0.04261, 4.46), (0.238, 0.04735, 4.421), (0.2527, 0.05027, 4.379), (0.2577, 0.05125, 4.335), (0.2527, 0.05027, 4.29), (0.238, 0.04735, 4.248), (0.2142, 0.04261, 4.209), (0.1822, 0.03624, 4.175), (0.1431, 0.02847, 4.146), (0.0986, 0.01961, 4.108), (0.05027, 0.009998, 4.113), (0.05125, -8.581e-08, 4.557), (0.1005, -8.385e-08, 4.544), (0.146, -8.189e-08, 4.523), (0.1858, -8.385e-08, 4.495), (0.2184, -8.777e-08, 4.46), (0.2427, -7.211e-08, 4.421), (0.2577, -1.034e-07, 4.379), (0.2627, -9.951e-08, 4.335), (0.2577, -1.034e-07, 4.29), (0.2427, -6.036e-08, 4.248), (0.2184, -8.777e-08, 4.209), (0.1858, -8.385e-08, 4.175), (0.146, -8.972e-08, 4.146), (0.1005, -7.994e-08, 4.108), (0.05125, -8.092e-08, 4.113), (0.05027, -0.009999, 4.557), (0.0986, -0.01961, 4.544), (0.1431, -0.02847, 4.523), (0.1822, -0.03624, 4.495), (0.2142, -0.04261, 4.46), (0.238, -0.04735, 4.421), (0.2527, -0.05027, 4.379), (0.2577, -0.05125, 4.335), (0.2527, -0.05027, 4.29), (0.238, -0.04735, 4.248), (0.2142, -0.04261, 4.209), (0.1822, -0.03624, 4.175), (0.1431, -0.02847, 4.146), (0.0986, -0.01961, 4.108), (0.05027, -0.009999, 4.113), (0.04735, -0.01961, 4.557), (0.09288, -0.03847, 4.544), (0.1348, -0.05585, 4.523), (0.1716, -0.07109, 4.495), (0.2018, -0.08359, 4.46), (0.2242, -0.09288, 4.421), (0.238, -0.0986, 4.379), (0.2427, -0.1005, 4.335), (0.238, -0.0986, 4.29), (0.2242, -0.09288, 4.248), (0.2018, -0.08359, 4.209), (0.1716, -0.07109, 4.175), (0.1348, -0.05585, 4.146), (0.09288, -0.03847, 4.108), (0.04735, -0.01961, 4.113), (0.04261, -0.02847, 4.557), (0.08359, -0.05585, 4.544), (0.1214, -0.08109, 4.523), (0.1545, -0.1032, 4.495), (0.1816, -0.1214, 4.46), (0.2018, -0.1348, 4.421), (0.2142, -0.1431, 4.379), (0.2184, -0.146, 4.335), (0.2142, -0.1431, 4.29), (0.2018, -0.1348, 4.248), (0.1816, -0.1214, 4.209), (0.1545, -0.1032, 4.175), (0.1214, -0.08109, 4.146), (0.08359, -0.05585, 4.108), (0.04261, -0.02847, 4.113), (0.03624, -0.03624, 4.557), (0.07109, -0.07109, 4.544), (0.1032, -0.1032, 4.523), (0.1314, -0.1314, 4.495), (0.1545, -0.1545, 4.46), (0.1716, -0.1716, 4.421), (0.1822, -0.1822, 4.379), (0.1858, -0.1858, 4.335), (0.1822, -0.1822, 4.29), (0.1716, -0.1716, 4.248), (0.1545, -0.1545, 4.209), (0.1314, -0.1314, 4.175), (0.1032, -0.1032, 4.146), (0.07109, -0.07109, 4.108), (0.03624, -0.03624, 4.113), (0.02847, -0.04261, 4.557), (0.05585, -0.08359, 4.544), (0.08109, -0.1214, 4.523), (0.1032, -0.1545, 4.495), (0.1214, -0.1816, 4.46), (0.1348, -0.2018, 4.421), (0.1431, -0.2142, 4.379), (0.146, -0.2184, 4.335), (0.1431, -0.2142, 4.29), (0.1348, -0.2018, 4.248), (0.1214, -0.1816, 4.209), (0.1032, -0.1545, 4.175), (0.08109, -0.1214, 4.146), (0.05585, -0.08359, 4.108), (0.02847, -0.04261, 4.113), (0.0, -8.56e-08, 4.108), (0.01961, -0.04735, 4.557), (0.03847, -0.09288, 4.544), (0.05585, -0.1348, 4.523), (0.07109, -0.1716, 4.495), (0.08359, -0.2018, 4.46), (0.09288, -0.2242, 4.421), (0.0986, -0.238, 4.379), (0.1005, -0.2427, 4.335), (0.0986, -0.238, 4.29), (0.09288, -0.2242, 4.248), (0.08359, -0.2018, 4.209), (0.07109, -0.1716, 4.175), (0.05585, -0.1348, 4.146), (0.03847, -0.09288, 4.108), (0.01961, -0.04735, 4.113), (0.009999, -0.05027, 4.557), (0.01961, -0.0986, 4.544), (0.02847, -0.1431, 4.523), (0.03624, -0.1822, 4.495), (0.04261, -0.2142, 4.46), (0.04735, -0.238, 4.421), (0.05027, -0.2527, 4.379), (0.05125, -0.2577, 4.335), (0.05027, -0.2527, 4.29), (0.04735, -0.238, 4.248), (0.04261, -0.2142, 4.209), (0.03624, -0.1822, 4.175), (0.02847, -0.1431, 4.146), (0.01961, -0.0986, 4.108), (0.009999, -0.05027, 4.113), (-1.895e-09, -0.05125, 4.557), (1.083e-08, -0.1005, 4.544), (6.913e-09, -0.146, 4.523), (-6.788e-09, -0.1858, 4.495), (-2.245e-08, -0.2184, 4.46), (1.67e-08, -0.2427, 4.421), (-2.245e-08, -0.2577, 4.379), (-2.636e-08, -0.2627, 4.335), (-2.245e-08, -0.2577, 4.29), (1.67e-08, -0.2427, 4.248), (-2.245e-08, -0.2184, 4.209), (-6.788e-09, -0.1858, 4.175), (-2.873e-09, -0.146, 4.146), (1.041e-09, -0.1005, 4.108), (1.041e-09, -0.05125, 4.113), (-0.009999, -0.05027, 4.557), (-0.01961, -0.0986, 4.544), (-0.02847, -0.1431, 4.523), (-0.03624, -0.1822, 4.495), (-0.04261, -0.2142, 4.46), (-0.04735, -0.238, 4.421), (-0.05027, -0.2527, 4.379), (-0.05125, -0.2577, 4.335), (-0.05027, -0.2527, 4.29), (-0.04735, -0.238, 4.248), (-0.04261, -0.2142, 4.209), (-0.03624, -0.1822, 4.175), (-0.02847, -0.1431, 4.146), (-0.01961, -0.0986, 4.108), (-0.009999, -0.05027, 4.113), (-0.01961, -0.04735, 4.557), (-0.03847, -0.09288, 4.544), (-0.05585, -0.1348, 4.523), (-0.07109, -0.1716, 4.495), (-0.08359, -0.2018, 4.46), (-0.09288, -0.2242, 4.421), (-0.0986, -0.238, 4.379), (-0.1005, -0.2427, 4.335), (-0.0986, -0.238, 4.29), (-0.09288, -0.2242, 4.248), (-0.08359, -0.2018, 4.209), (-0.07109, -0.1716, 4.175), (-0.05585, -0.1348, 4.146), (-0.03847, -0.09288, 4.108), (-0.01961, -0.04735, 4.113), (-0.02847, -0.04261, 4.557), (-0.05585, -0.08359, 4.544), (-0.08109, -0.1214, 4.523), (-0.1032, -0.1545, 4.495), (-0.1214, -0.1816, 4.46), (-0.1348, -0.2018, 4.421), (-0.1431, -0.2142, 4.379), (-0.146, -0.2184, 4.335), (-0.1431, -0.2142, 4.29), (-0.1348, -0.2018, 4.248), (-0.1214, -0.1816, 4.209), (-0.1032, -0.1545, 4.175), (-0.08109, -0.1214, 4.146), (-0.05585, -0.08359, 4.108), (-0.02847, -0.04261, 4.113), (-6.053e-08, -1.461e-07, 4.561), (-0.03624, -0.03624, 4.557), (-0.07109, -0.07109, 4.544), (-0.1032, -0.1032, 4.523), (-0.1314, -0.1314, 4.495), (-0.1545, -0.1545, 4.46), (-0.1716, -0.1716, 4.421), (-0.1822, -0.1822, 4.379), (-0.1858, -0.1858, 4.335), (-0.1822, -0.1822, 4.29), (-0.1716, -0.1716, 4.248), (-0.1545, -0.1545, 4.209), (-0.1314, -0.1314, 4.175), (-0.1032, -0.1032, 4.146), (-0.07109, -0.07109, 4.108), (-0.03624, -0.03624, 4.113), (-0.04261, -0.02847, 4.557), (-0.08359, -0.05585, 4.544), (-0.1214, -0.08109, 4.523), (-0.1545, -0.1032, 4.495), (-0.1816, -0.1214, 4.46), (-0.2018, -0.1348, 4.421), (-0.2142, -0.1431, 4.379), (-0.2184, -0.146, 4.335), (-0.2142, -0.1431, 4.29), (-0.2018, -0.1348, 4.248), (-0.1816, -0.1214, 4.209), (-0.1545, -0.1032, 4.175), (-0.1214, -0.08109, 4.146), (-0.08359, -0.05585, 4.108), (-0.04261, -0.02847, 4.113), (-0.04735, -0.01961, 4.557), (-0.09288, -0.03847, 4.544), (-0.1348, -0.05585, 4.523), (-0.1716, -0.07109, 4.495), (-0.2018, -0.08359, 4.46), (-0.2242, -0.09288, 4.421), (-0.238, -0.0986, 4.379), (-0.2427, -0.1005, 4.335), (-0.238, -0.0986, 4.29), (-0.2242, -0.09288, 4.248), (-0.2018, -0.08359, 4.209), (-0.1716, -0.07109, 4.175), (-0.1348, -0.05585, 4.146), (-0.09288, -0.03847, 4.108), (-0.04735, -0.01961, 4.113), (-0.05027, -0.009999, 4.557), (-0.0986, -0.01961, 4.544), (-0.1431, -0.02847, 4.523), (-0.1822, -0.03624, 4.495), (-0.2142, -0.04261, 4.46), (-0.238, -0.04735, 4.421), (-0.2527, -0.05027, 4.379), (-0.2577, -0.05125, 4.335), (-0.2527, -0.05027, 4.29), (-0.238, -0.04735, 4.248), (-0.2142, -0.04261, 4.209), (-0.1822, -0.03624, 4.175), (-0.1431, -0.02847, 4.146), (-0.0986, -0.01961, 4.108), (-0.05027, -0.009999, 4.113), (-0.05125, -8.189e-08, 4.557), (-0.1005, -7.406e-08, 4.544), (-0.146, -7.406e-08, 4.523), (-0.1858, -4.862e-08, 4.495), (-0.2184, -3.688e-08, 4.46), (-0.2427, -8.385e-08, 4.421), (-0.2577, -2.513e-08, 4.379), (-0.2627, -3.688e-08, 4.335), (-0.2577, -2.513e-08, 4.29), (-0.2427, -8.385e-08, 4.248), (-0.2184, -3.688e-08, 4.209), (-0.1858, -4.862e-08, 4.175), (-0.146, -6.819e-08, 4.146), (-0.1005, -6.624e-08, 4.108), (-0.05125, -8.287e-08, 4.113), (-0.05027, 0.009998, 4.557), (-0.0986, 0.01961, 4.544), (-0.1431, 0.02847, 4.523), (-0.1822, 0.03624, 4.495), (-0.2142, 0.04261, 4.46), (-0.238, 0.04735, 4.421), (-0.2527, 0.05027, 4.379), (-0.2577, 0.05125, 4.335), (-0.2527, 0.05027, 4.29), (-0.238, 0.04735, 4.248), (-0.2142, 0.04261, 4.209), (-0.1822, 0.03624, 4.175), (-0.1431, 0.02847, 4.146), (-0.0986, 0.01961, 4.108), (-0.05027, 0.009998, 4.113), (-0.04735, 0.01961, 4.557), (-0.09288, 0.03847, 4.544), (-0.1348, 0.05585, 4.523), (-0.1716, 0.07109, 4.495), (-0.2018, 0.08359, 4.46), (-0.2242, 0.09288, 4.421), (-0.238, 0.0986, 4.379), (-0.2427, 0.1005, 4.335), (-0.238, 0.0986, 4.29), (-0.2242, 0.09288, 4.248), (-0.2018, 0.08359, 4.209), (-0.1716, 0.07109, 4.175), (-0.1348, 0.05585, 4.146), (-0.09288, 0.03847, 4.108), (-0.04735, 0.01961, 4.113), (-0.04261, 0.02847, 4.557), (-0.08359, 0.05585, 4.544), (-0.1214, 0.08109, 4.523), (-0.1545, 0.1032, 4.495), (-0.1816, 0.1214, 4.46), (-0.2018, 0.1348, 4.421), (-0.2142, 0.1431, 4.379), (-0.2184, 0.146, 4.335), (-0.2142, 0.1431, 4.29), (-0.2018, 0.1348, 4.248), (-0.1816, 0.1214, 4.209), (-0.1545, 0.1032, 4.175), (-0.1214, 0.08109, 4.146), (-0.08359, 0.05585, 4.108), (-0.04261, 0.02847, 4.113), (-0.03624, 0.03624, 4.557), (-0.07109, 0.07109, 4.544), (-0.1032, 0.1032, 4.523), (-0.1314, 0.1314, 4.495), (-0.1545, 0.1545, 4.46), (-0.1716, 0.1716, 4.421), (-0.1822, 0.1822, 4.379), (-0.1858, 0.1858, 4.335), (-0.1822, 0.1822, 4.29), (-0.1716, 0.1716, 4.248), (-0.1545, 0.1545, 4.209), (-0.1314, 0.1314, 4.175), (-0.1032, 0.1032, 4.146), (-0.07109, 0.07109, 4.108), (-0.03624, 0.03624, 4.113), (-0.02847, 0.04261, 4.557), (-0.05585, 0.08359, 4.544), (-0.08109, 0.1214, 4.523), (-0.1032, 0.1545, 4.495), (-0.1214, 0.1816, 4.46), (-0.1348, 0.2018, 4.421), (-0.1431, 0.2142, 4.379), (-0.146, 0.2184, 4.335), (-0.1431, 0.2142, 4.29), (-0.1348, 0.2018, 4.248), (-0.1214, 0.1816, 4.209), (-0.1032, 0.1545, 4.175), (-0.08109, 0.1214, 4.146), (-0.05585, 0.08359, 4.108), (-0.02847, 0.04261, 4.113), (-0.01961, 0.04735, 4.557), (-0.03847, 0.09288, 4.544), (-0.05585, 0.1348, 4.523), (-0.07109, 0.1716, 4.495), (-0.08359, 0.2018, 4.46), (-0.09288, 0.2242, 4.421), (-0.0986, 0.238, 4.379), (-0.1005, 0.2427, 4.335), (-0.0986, 0.238, 4.29), (-0.09288, 0.2242, 4.248), (-0.08359, 0.2018, 4.209), (-0.07109, 0.1716, 4.175), (-0.05585, 0.1348, 4.146), (-0.03847, 0.09288, 4.108), (-0.01961, 0.04735, 4.113), (-0.009999, 0.05027, 4.557), (-0.01961, 0.0986, 4.544), (-0.02847, 0.1431, 4.523), (-0.03624, 0.1822, 4.495), (-0.04261, 0.2142, 4.46), (-0.04735, 0.238, 4.421), (-0.05027, 0.2527, 4.379), (-0.05125, 0.2577, 4.335), (-0.05027, 0.2527, 4.29), (-0.04735, 0.238, 4.248), (-0.04261, 0.2142, 4.209), (-0.03624, 0.1822, 4.175), (-0.02847, 0.1431, 4.146), (-0.01961, 0.0986, 4.108), (-0.009999, 0.05027, 4.113), (1.67e-08, 0.2427, 4.248), (7.15e-08, 0.2184, 4.209), (4.019e-08, 0.1858, 4.175), (2.061e-08, 0.1005, 4.108), (3.977e-09, 0.05125, 4.113)], [], [(256, 4, 40, 296), (101, 423, 417, 96), (116, 441, 435, 111), (266, 14, 9, 261), (6, 112, 107, 7), (111, 435, 429, 106), (121, 447, 441, 116), (271, 19, 14, 266), (5, 117, 112, 6), (434, 272, 267, 428), (126, 453, 447, 121), (276, 24, 19, 271), (3, 122, 117, 5), (440, 277, 272, 434), (131, 459, 453, 126), (281, 29, 24, 276), (2, 127, 122, 3), (446, 282, 277, 440), (252, 602, 459, 131), (286, 34, 29, 281), (1, 132, 127, 2), (452, 287, 282, 446), (136, 465, 471, 141), (291, 39, 34, 286), (0, 251, 132, 1), (458, 292, 287, 452), (141, 471, 477, 146), (412, 63, 39, 291), (11, 137, 142, 12), (603, 411, 292, 458), (106, 429, 423, 101), (7, 107, 102, 8), (0, 1, 2, 3, 5, 6, 7, 8, 10, 11, 12, 13, 15, 16, 17, 18, 20, 21, 22, 23, 25, 26, 27, 28, 30, 31, 32, 33, 35, 36, 37, 38), (8, 102, 97, 10), (416, 257, 297, 464), (96, 417, 465, 136), (261, 9, 4, 256), (464, 297, 302, 470), (12, 142, 147, 13), (296, 40, 41, 301), (146, 477, 483, 151), (470, 302, 307, 476), (13, 147, 152, 15), (301, 41, 42, 306), (151, 483, 489, 156), (476, 307, 312, 482), (15, 152, 157, 16), (306, 42, 43, 311), (156, 489, 495, 161), (482, 312, 317, 488), (16, 157, 162, 17), (311, 43, 44, 316), (161, 495, 501, 166), (488, 317, 322, 494), (17, 162, 167, 18), (316, 44, 45, 321), (166, 501, 507, 171), (494, 322, 327, 500), (18, 167, 172, 20), (321, 45, 46, 326), (506, 332, 337, 512), (500, 327, 332, 506), (512, 337, 342, 518), (326, 46, 47, 331), (171, 507, 513, 176), (21, 177, 182, 22), (20, 172, 177, 21), (331, 47, 48, 336), (336, 48, 49, 341), (518, 342, 347, 524), (22, 182, 187, 23), (341, 49, 50, 346), (176, 513, 519, 181), (524, 347, 352, 530), (23, 187, 192, 25), (346, 50, 51, 351), (181, 519, 525, 186), (530, 352, 357, 536), (25, 192, 197, 26), (351, 51, 52, 356), (186, 525, 531, 191), (536, 357, 362, 542), (26, 197, 202, 27), (356, 52, 53, 361), (191, 531, 537, 196), (542, 362, 367, 548), (27, 202, 207, 28), (361, 53, 54, 366), (196, 537, 543, 201), (548, 367, 372, 554), (28, 207, 212, 30), (366, 54, 55, 371), (201, 543, 549, 206), (554, 372, 377, 560), (30, 212, 217, 31), (371, 55, 56, 376), (206, 549, 555, 211), (560, 377, 382, 566), (31, 217, 222, 32), (376, 56, 57, 381), (211, 555, 561, 216), (566, 382, 387, 572), (32, 222, 227, 33), (381, 57, 58, 386), (216, 561, 567, 221), (572, 387, 392, 578), (33, 227, 232, 35), (386, 58, 59, 391), (221, 567, 573, 226), (578, 392, 397, 584), (35, 232, 237, 36), (391, 59, 60, 396), (226, 573, 579, 231), (584, 397, 402, 590), (36, 237, 242, 37), (396, 60, 61, 401), (231, 579, 585, 236), (590, 402, 407, 596), (37, 242, 247, 38), (401, 61, 62, 406), (236, 585, 591, 241), (596, 407, 411, 603), (38, 247, 251, 0), (406, 62, 63, 412), (241, 591, 597, 246), (246, 597, 602, 252), (63, 79, 80, 39), (39, 80, 78, 34), (34, 78, 77, 29), (29, 77, 76, 24), (24, 76, 75, 19), (19, 75, 74, 14), (14, 74, 73, 9), (9, 73, 72, 4), (4, 72, 71, 40), (40, 71, 70, 41), (41, 70, 69, 42), (42, 69, 68, 43), (43, 68, 67, 44), (44, 67, 66, 45), (45, 66, 65, 46), (46, 65, 64, 47), (47, 64, 81, 48), (48, 81, 82, 49), (49, 82, 83, 50), (50, 83, 84, 51), (51, 84, 85, 52), (52, 85, 86, 53), (53, 86, 87, 54), (54, 87, 88, 55), (55, 88, 89, 56), (56, 89, 90, 57), (57, 90, 91, 58), (58, 91, 92, 59), (59, 92, 93, 60), (60, 93, 94, 61), (61, 94, 95, 62), (62, 95, 79, 63), (252, 131, 133, 255), (255, 133, 134, 254), (254, 134, 135, 253), (253, 135, 132, 251), (131, 126, 128, 133), (133, 128, 129, 134), (134, 129, 130, 135), (135, 130, 127, 132), (126, 121, 123, 128), (128, 123, 124, 129), (129, 124, 125, 130), (130, 125, 122, 127), (121, 116, 118, 123), (123, 118, 119, 124), (124, 119, 120, 125), (125, 120, 117, 122), (116, 111, 113, 118), (118, 113, 114, 119), (119, 114, 115, 120), (120, 115, 112, 117), (111, 106, 108, 113), (113, 108, 109, 114), (114, 109, 110, 115), (115, 110, 107, 112), (106, 101, 103, 108), (108, 103, 104, 109), (109, 104, 105, 110), (110, 105, 102, 107), (101, 96, 98, 103), (103, 98, 99, 104), (104, 99, 100, 105), (105, 100, 97, 102), (96, 136, 138, 98), (98, 138, 139, 99), (99, 139, 140, 100), (100, 140, 137, 97), (136, 141, 143, 138), (138, 143, 144, 139), (139, 144, 145, 140), (140, 145, 142, 137), (141, 146, 148, 143), (143, 148, 149, 144), (144, 149, 150, 145), (145, 150, 147, 142), (146, 151, 153, 148), (148, 153, 154, 149), (149, 154, 155, 150), (150, 155, 152, 147), (151, 156, 158, 153), (153, 158, 159, 154), (154, 159, 160, 155), (155, 160, 157, 152), (156, 161, 163, 158), (158, 163, 164, 159), (159, 164, 165, 160), (160, 165, 162, 157), (161, 166, 168, 163), (163, 168, 169, 164), (164, 169, 170, 165), (165, 170, 167, 162), (166, 171, 173, 168), (168, 173, 174, 169), (169, 174, 175, 170), (170, 175, 172, 167), (171, 176, 178, 173), (173, 178, 179, 174), (174, 179, 180, 175), (175, 180, 177, 172), (176, 181, 183, 178), (178, 183, 184, 179), (179, 184, 185, 180), (180, 185, 182, 177), (181, 186, 188, 183), (183, 188, 189, 184), (184, 189, 190, 185), (185, 190, 187, 182), (186, 191, 193, 188), (188, 193, 194, 189), (189, 194, 195, 190), (190, 195, 192, 187), (191, 196, 198, 193), (193, 198, 199, 194), (194, 199, 200, 195), (195, 200, 197, 192), (196, 201, 203, 198), (198, 203, 204, 199), (199, 204, 205, 200), (200, 205, 202, 197), (201, 206, 208, 203), (203, 208, 209, 204), (204, 209, 210, 205), (205, 210, 207, 202), (206, 211, 213, 208), (208, 213, 214, 209), (209, 214, 215, 210), (210, 215, 212, 207), (211, 216, 218, 213), (213, 218, 219, 214), (214, 219, 220, 215), (215, 220, 217, 212), (216, 221, 223, 218), (218, 223, 224, 219), (219, 224, 225, 220), (220, 225, 222, 217), (221, 226, 228, 223), (223, 228, 229, 224), (224, 229, 230, 225), (225, 230, 227, 222), (226, 231, 233, 228), (228, 233, 234, 229), (229, 234, 235, 230), (230, 235, 232, 227), (231, 236, 238, 233), (233, 238, 239, 234), (234, 239, 240, 235), (235, 240, 237, 232), (236, 241, 243, 238), (238, 243, 244, 239), (239, 244, 245, 240), (240, 245, 242, 237), (241, 246, 248, 243), (243, 248, 249, 244), (244, 249, 250, 245), (245, 250, 247, 242), (246, 252, 255, 248), (248, 255, 254, 249), (249, 254, 253, 250), (250, 253, 251, 247), (10, 97, 137, 11), (412, 291, 293, 415), (415, 293, 294, 414), (414, 294, 295, 413), (413, 295, 292, 411), (291, 286, 288, 293), (293, 288, 289, 294), (294, 289, 290, 295), (295, 290, 287, 292), (286, 281, 283, 288), (288, 283, 284, 289), (289, 284, 285, 290), (290, 285, 282, 287), (281, 276, 278, 283), (283, 278, 279, 284), (284, 279, 280, 285), (285, 280, 277, 282), (276, 271, 273, 278), (278, 273, 274, 279), (279, 274, 275, 280), (280, 275, 272, 277), (271, 266, 268, 273), (273, 268, 269, 274), (274, 269, 270, 275), (275, 270, 267, 272), (266, 261, 263, 268), (268, 263, 264, 269), (269, 264, 265, 270), (270, 265, 262, 267), (261, 256, 258, 263), (263, 258, 259, 264), (264, 259, 260, 265), (265, 260, 257, 262), (256, 296, 298, 258), (258, 298, 299, 259), (259, 299, 300, 260), (260, 300, 297, 257), (296, 301, 303, 298), (298, 303, 304, 299), (299, 304, 305, 300), (300, 305, 302, 297), (301, 306, 308, 303), (303, 308, 309, 304), (304, 309, 310, 305), (305, 310, 307, 302), (306, 311, 313, 308), (308, 313, 314, 309), (309, 314, 315, 310), (310, 315, 312, 307), (311, 316, 318, 313), (313, 318, 319, 314), (314, 319, 320, 315), (315, 320, 317, 312), (316, 321, 323, 318), (318, 323, 324, 319), (319, 324, 325, 320), (320, 325, 322, 317), (321, 326, 328, 323), (323, 328, 329, 324), (324, 329, 330, 325), (325, 330, 327, 322), (326, 331, 333, 328), (328, 333, 334, 329), (329, 334, 335, 330), (330, 335, 332, 327), (331, 336, 338, 333), (333, 338, 339, 334), (334, 339, 340, 335), (335, 340, 337, 332), (336, 341, 343, 338), (338, 343, 344, 339), (339, 344, 345, 340), (340, 345, 342, 337), (341, 346, 348, 343), (343, 348, 349, 344), (344, 349, 350, 345), (345, 350, 347, 342), (346, 351, 353, 348), (348, 353, 354, 349), (349, 354, 355, 350), (350, 355, 352, 347), (351, 356, 358, 353), (353, 358, 359, 354), (354, 359, 360, 355), (355, 360, 357, 352), (356, 361, 363, 358), (358, 363, 364, 359), (359, 364, 365, 360), (360, 365, 362, 357), (361, 366, 368, 363), (363, 368, 369, 364), (364, 369, 370, 365), (365, 370, 367, 362), (366, 371, 373, 368), (368, 373, 374, 369), (369, 374, 375, 370), (370, 375, 372, 367), (371, 376, 378, 373), (373, 378, 379, 374), (374, 379, 380, 375), (375, 380, 377, 372), (376, 381, 383, 378), (378, 383, 384, 379), (379, 384, 385, 380), (380, 385, 382, 377), (381, 386, 388, 383), (383, 388, 389, 384), (384, 389, 390, 385), (385, 390, 387, 382), (386, 391, 393, 388), (388, 393, 394, 389), (389, 394, 395, 390), (390, 395, 392, 387), (391, 396, 398, 393), (393, 398, 399, 394), (394, 399, 400, 395), (395, 400, 397, 392), (396, 401, 403, 398), (398, 403, 404, 399), (399, 404, 405, 400), (400, 405, 402, 397), (401, 406, 408, 403), (403, 408, 409, 404), (404, 409, 410, 405), (405, 410, 407, 402), (406, 412, 415, 408), (408, 415, 414, 409), (409, 414, 413, 410), (410, 413, 411, 407), (428, 267, 262, 422), (603, 458, 460, 607), (607, 460, 461, 606), (606, 461, 462, 605), (605, 462, 463, 604), (604, 463, 459, 602), (458, 452, 454, 460), (460, 454, 455, 461), (461, 455, 456, 462), (462, 456, 457, 463), (463, 457, 453, 459), (452, 446, 448, 454), (454, 448, 449, 455), (455, 449, 450, 456), (456, 450, 451, 457), (457, 451, 447, 453), (446, 440, 442, 448), (448, 442, 443, 449), (449, 443, 444, 450), (450, 444, 445, 451), (451, 445, 441, 447), (440, 434, 436, 442), (442, 436, 437, 443), (443, 437, 438, 444), (444, 438, 439, 445), (445, 439, 435, 441), (434, 428, 430, 436), (436, 430, 431, 437), (437, 431, 432, 438), (438, 432, 433, 439), (439, 433, 429, 435), (428, 422, 424, 430), (430, 424, 425, 431), (431, 425, 426, 432), (432, 426, 427, 433), (433, 427, 423, 429), (422, 416, 418, 424), (424, 418, 419, 425), (425, 419, 420, 426), (426, 420, 421, 427), (427, 421, 417, 423), (416, 464, 466, 418), (418, 466, 467, 419), (419, 467, 468, 420), (420, 468, 469, 421), (421, 469, 465, 417), (464, 470, 472, 466), (466, 472, 473, 467), (467, 473, 474, 468), (468, 474, 475, 469), (469, 475, 471, 465), (470, 476, 478, 472), (472, 478, 479, 473), (473, 479, 480, 474), (474, 480, 481, 475), (475, 481, 477, 471), (476, 482, 484, 478), (478, 484, 485, 479), (479, 485, 486, 480), (480, 486, 487, 481), (481, 487, 483, 477), (482, 488, 490, 484), (484, 490, 491, 485), (485, 491, 492, 486), (486, 492, 493, 487), (487, 493, 489, 483), (488, 494, 496, 490), (490, 496, 497, 491), (491, 497, 498, 492), (492, 498, 499, 493), (493, 499, 495, 489), (494, 500, 502, 496), (496, 502, 503, 497), (497, 503, 504, 498), (498, 504, 505, 499), (499, 505, 501, 495), (500, 506, 508, 502), (502, 508, 509, 503), (503, 509, 510, 504), (504, 510, 511, 505), (505, 511, 507, 501), (506, 512, 514, 508), (508, 514, 515, 509), (509, 515, 516, 510), (510, 516, 517, 511), (511, 517, 513, 507), (512, 518, 520, 514), (514, 520, 521, 515), (515, 521, 522, 516), (516, 522, 523, 517), (517, 523, 519, 513), (518, 524, 526, 520), (520, 526, 527, 521), (521, 527, 528, 522), (522, 528, 529, 523), (523, 529, 525, 519), (524, 530, 532, 526), (526, 532, 533, 527), (527, 533, 534, 528), (528, 534, 535, 529), (529, 535, 531, 525), (530, 536, 538, 532), (532, 538, 539, 533), (533, 539, 540, 534), (534, 540, 541, 535), (535, 541, 537, 531), (536, 542, 544, 538), (538, 544, 545, 539), (539, 545, 546, 540), (540, 546, 547, 541), (541, 547, 543, 537), (542, 548, 550, 544), (544, 550, 551, 545), (545, 551, 552, 546), (546, 552, 553, 547), (547, 553, 549, 543), (548, 554, 556, 550), (550, 556, 557, 551), (551, 557, 558, 552), (552, 558, 559, 553), (553, 559, 555, 549), (554, 560, 562, 556), (556, 562, 563, 557), (557, 563, 564, 558), (558, 564, 565, 559), (559, 565, 561, 555), (560, 566, 568, 562), (562, 568, 569, 563), (563, 569, 570, 564), (564, 570, 571, 565), (565, 571, 567, 561), (566, 572, 574, 568), (568, 574, 575, 569), (569, 575, 576, 570), (570, 576, 577, 571), (571, 577, 573, 567), (572, 578, 580, 574), (574, 580, 581, 575), (575, 581, 582, 576), (576, 582, 583, 577), (577, 583, 579, 573), (578, 584, 586, 580), (580, 586, 587, 581), (581, 587, 588, 582), (582, 588, 589, 583), (583, 589, 585, 579), (584, 590, 592, 586), (586, 592, 593, 587), (587, 593, 594, 588), (588, 594, 595, 589), (589, 595, 591, 585), (590, 596, 598, 592), (592, 598, 599, 593), (593, 599, 600, 594), (594, 600, 601, 595), (595, 601, 597, 591), (596, 603, 607, 598), (598, 607, 606, 599), (599, 606, 605, 600), (600, 605, 604, 601), (601, 604, 602, 597), (422, 262, 257, 416), (792, 739, 638, 636), (784, 737, 637, 635), (776, 792, 636, 634), (768, 784, 635, 633), (763, 776, 634, 632), (762, 768, 633, 631), (761, 763, 632, 630), (760, 762, 631, 629), (759, 761, 630, 628), (758, 760, 629, 627), (757, 759, 628, 626), (756, 758, 627, 625), (755, 745, 639, 624), (754, 757, 626, 623), (753, 756, 625, 622), (752, 755, 624, 621), (751, 754, 623, 620), (750, 753, 622, 619), (749, 752, 621, 618), (748, 751, 620, 617), (747, 750, 619, 616), (746, 749, 618, 615), (744, 748, 617, 614), (743, 747, 616, 613), (742, 746, 615, 612), (745, 744, 614, 639), (741, 743, 613, 611), (740, 742, 612, 610), (738, 741, 611, 609), (736, 740, 610, 608), (739, 738, 609, 638), (737, 736, 608, 637), (634, 636, 733, 727), (633, 635, 730, 724), (632, 634, 727, 721), (631, 633, 724, 718), (630, 632, 721, 715), (629, 631, 718, 712), (628, 630, 715, 709), (627, 629, 712, 706), (626, 628, 709, 703), (625, 627, 706, 700), (623, 626, 703, 694), (622, 625, 700, 691), (621, 624, 697, 688), (620, 623, 694, 685), (619, 622, 691, 682), (618, 621, 688, 679), (617, 620, 685, 676), (616, 619, 682, 673), (615, 618, 679, 670), (614, 617, 676, 667), (613, 616, 673, 664), (612, 615, 670, 661), (611, 613, 664, 658), (610, 612, 661, 655), (609, 611, 658, 652), (608, 610, 655, 649), (624, 639, 646, 697), (636, 638, 643, 733), (804, 836, 835, 803), (801, 833, 832, 800), (828, 860, 862, 830), (802, 834, 863, 831), (825, 857, 856, 824), (822, 854, 861, 829), (827, 859, 858, 826), (639, 614, 667, 646), (821, 853, 852, 820), (823, 855, 851, 819), (818, 850, 849, 817), (816, 848, 847, 815), (814, 846, 845, 813), (812, 844, 843, 811), (810, 842, 841, 809), (808, 840, 839, 807), (806, 838, 837, 805), (637, 608, 649, 640), (638, 609, 652, 643), (651, 641, 642, 650), (650, 642, 640, 649), (654, 644, 645, 653), (653, 645, 643, 652), (657, 651, 650, 656), (656, 650, 649, 655), (660, 654, 653, 659), (659, 653, 652, 658), (663, 657, 656, 662), (662, 656, 655, 661), (666, 660, 659, 665), (665, 659, 658, 664), (669, 647, 648, 668), (668, 648, 646, 667), (672, 663, 662, 671), (671, 662, 661, 670), (675, 666, 665, 674), (674, 665, 664, 673), (678, 669, 668, 677), (677, 668, 667, 676), (681, 672, 671, 680), (680, 671, 670, 679), (684, 675, 674, 683), (683, 674, 673, 682), (687, 678, 677, 686), (686, 677, 676, 685), (690, 681, 680, 689), (689, 680, 679, 688), (693, 684, 683, 692), (692, 683, 682, 691), (696, 687, 686, 695), (695, 686, 685, 694), (699, 690, 689, 698), (698, 689, 688, 697), (702, 693, 692, 701), (701, 692, 691, 700), (705, 696, 695, 704), (704, 695, 694, 703), (647, 699, 698, 648), (648, 698, 697, 646), (708, 702, 701, 707), (707, 701, 700, 706), (711, 705, 704, 710), (710, 704, 703, 709), (714, 708, 707, 713), (713, 707, 706, 712), (717, 711, 710, 716), (716, 710, 709, 715), (720, 714, 713, 719), (719, 713, 712, 718), (723, 717, 716, 722), (722, 716, 715, 721), (726, 720, 719, 725), (725, 719, 718, 724), (729, 723, 722, 728), (728, 722, 721, 727), (732, 726, 725, 731), (731, 725, 724, 730), (735, 729, 728, 734), (734, 728, 727, 733), (641, 732, 731, 642), (642, 731, 730, 640), (644, 735, 734, 645), (645, 734, 733, 643), (635, 637, 640, 730), (799, 740, 736, 793), (798, 742, 740, 799), (797, 746, 742, 798), (796, 749, 746, 797), (795, 752, 749, 796), (794, 755, 752, 795), (793, 736, 737, 786), (791, 758, 756, 785), (790, 760, 758, 791), (789, 762, 760, 790), (788, 768, 762, 789), (787, 784, 768, 788), (786, 737, 784, 787), (785, 756, 753, 771), (777, 738, 739, 778), (775, 741, 738, 777), (774, 743, 741, 775), (773, 747, 743, 774), (772, 750, 747, 773), (771, 753, 750, 772), (778, 739, 792, 779), (769, 757, 754, 770), (783, 759, 757, 769), (782, 761, 759, 783), (781, 763, 761, 782), (780, 776, 763, 781), (779, 792, 776, 780), (770, 754, 751, 764), (94, 765, 766, 95), (93, 764, 765, 94), (767, 745, 755, 794), (766, 744, 745, 767), (765, 748, 744, 766), (764, 751, 748, 765), (95, 766, 767, 79), (89, 782, 783, 90), (88, 781, 782, 89), (87, 780, 781, 88), (86, 779, 780, 87), (92, 770, 764, 93), (79, 767, 794, 80), (90, 783, 769, 91), (82, 774, 775, 83), (81, 773, 774, 82), (64, 772, 773, 81), (65, 771, 772, 64), (85, 778, 779, 86), (91, 769, 770, 92), (83, 775, 777, 84), (69, 789, 790, 68), (70, 788, 789, 69), (71, 787, 788, 70), (72, 786, 787, 71), (66, 785, 771, 65), (84, 777, 778, 85), (68, 790, 791, 67), (76, 797, 798, 75), (77, 796, 797, 76), (78, 795, 796, 77), (80, 794, 795, 78), (73, 793, 786, 72), (67, 791, 785, 66), (75, 798, 799, 74), (74, 799, 793, 73), (832, 644, 654, 834), (834, 654, 660, 863), (863, 660, 666, 857), (857, 666, 675, 856), (856, 675, 684, 854), (854, 684, 693, 861), (830, 862, 859, 827), (831, 863, 857, 825), (861, 693, 702, 860), (860, 702, 708, 862), (817, 849, 848, 816), (820, 852, 855, 823), (862, 708, 714, 859), (859, 714, 720, 858), (809, 841, 840, 808), (813, 845, 844, 812), (858, 720, 726, 853), (853, 726, 732, 852), (805, 837, 836, 804), (852, 732, 641, 855), (855, 641, 651, 851), (851, 651, 657, 850), (850, 657, 663, 849), (849, 663, 672, 848), (848, 672, 681, 847), (800, 832, 834, 802), (847, 681, 690, 846), (846, 690, 699, 845), (829, 861, 860, 828), (845, 699, 647, 844), (844, 647, 669, 843), (843, 669, 678, 842), (842, 678, 687, 841), (824, 856, 854, 822), (841, 687, 696, 840), (840, 696, 705, 839), (819, 851, 850, 818), (826, 858, 853, 821), (839, 705, 711, 838), (838, 711, 717, 837), (811, 843, 842, 810), (815, 847, 846, 814), (837, 717, 723, 836), (836, 723, 729, 835), (803, 835, 833, 801), (807, 839, 838, 806), (835, 729, 735, 833), (833, 735, 644, 832), (1008, 992, 886, 888), (875, 874, 873, 872, 871, 870, 869, 868, 867, 865, 864, 866, 895, 889, 888, 886, 893, 892, 894, 891, 890, 885, 884, 887, 883, 882, 881, 880, 879, 878, 877, 876), (1009, 993, 880, 881), (1010, 994, 891, 894), (1011, 995, 876, 877), (1012, 996, 889, 895), (1013, 997, 884, 885), (1014, 998, 892, 893), (1015, 999, 871, 872), (1016, 1013, 885, 890), (1017, 1011, 877, 878), (1018, 1000, 865, 867), (1019, 1001, 883, 887), (992, 1014, 893, 886), (999, 1002, 870, 871), (1020, 1018, 867, 868), (998, 1010, 894, 892), (997, 1019, 887, 884), (1021, 1003, 874, 875), (993, 1004, 879, 880), (1022, 1012, 895, 866), (1023, 1020, 868, 869), (1004, 1017, 878, 879), (1000, 1005, 864, 865), (994, 1016, 890, 891), (1003, 1006, 873, 874), (1001, 1007, 882, 883), (1007, 1009, 881, 882), (996, 1008, 888, 889), (1005, 1022, 866, 864), (995, 1021, 875, 876), (1006, 1015, 872, 873), (1002, 1023, 869, 870), (806, 805, 924, 918), (809, 808, 911, 926), (812, 811, 921, 902), (800, 802, 923, 925), (825, 824, 897, 904), (818, 817, 899, 927), (819, 818, 927, 916), (810, 809, 926, 920), (827, 826, 912, 900), (801, 800, 925, 914), (815, 814, 913, 922), (805, 804, 919, 924), (802, 831, 905, 923), (816, 815, 922, 898), (811, 810, 920, 921), (820, 823, 917, 906), (828, 830, 901, 908), (804, 803, 915, 919), (807, 806, 918, 910), (822, 829, 909, 896), (823, 819, 916, 917), (803, 801, 914, 915), (814, 813, 903, 913), (826, 821, 907, 912), (808, 807, 910, 911), (829, 828, 908, 909), (821, 820, 906, 907), (831, 825, 904, 905), (813, 812, 902, 903), (830, 827, 900, 901), (817, 816, 898, 899), (824, 822, 896, 897), (918, 924, 959, 938), (926, 911, 951, 942), (902, 921, 957, 931), (925, 923, 958, 941), (904, 897, 944, 932), (927, 899, 945, 943), (916, 927, 943, 937), (920, 926, 942, 939), (900, 912, 952, 930), (914, 925, 941, 936), (922, 913, 953, 940), (924, 919, 956, 959), (923, 905, 948, 958), (898, 922, 940, 929), (921, 920, 939, 957), (906, 917, 955, 933), (908, 901, 946, 934), (919, 915, 954, 956), (910, 918, 938, 935), (896, 909, 950, 928), (917, 916, 937, 955), (915, 914, 936, 954), (913, 903, 947, 953), (912, 907, 949, 952), (911, 910, 935, 951), (909, 908, 934, 950), (907, 906, 933, 949), (905, 904, 932, 948), (903, 902, 931, 947), (901, 900, 930, 946), (899, 898, 929, 945), (897, 896, 928, 944), (938, 959, 991, 970), (942, 951, 983, 974), (931, 957, 989, 963), (941, 958, 990, 973), (932, 944, 976, 964), (943, 945, 977, 975), (937, 943, 975, 969), (939, 942, 974, 971), (930, 952, 984, 962), (936, 941, 973, 968), (940, 953, 985, 972), (959, 956, 988, 991), (958, 948, 980, 990), (929, 940, 972, 961), (957, 939, 971, 989), (933, 955, 987, 965), (934, 946, 978, 966), (956, 954, 986, 988), (935, 938, 970, 967), (928, 950, 982, 960), (955, 937, 969, 987), (954, 936, 968, 986), (953, 947, 979, 985), (952, 949, 981, 984), (951, 935, 967, 983), (950, 934, 966, 982), (949, 933, 965, 981), (948, 932, 964, 980), (947, 931, 963, 979), (946, 930, 962, 978), (945, 929, 961, 977), (944, 928, 960, 976), (970, 991, 1023, 1002), (974, 983, 1015, 1006), (963, 989, 1021, 995), (973, 990, 1022, 1005), (964, 976, 1008, 996), (975, 977, 1009, 1007), (969, 975, 1007, 1001), (971, 974, 1006, 1003), (962, 984, 1016, 994), (968, 973, 1005, 1000), (972, 985, 1017, 1004), (991, 988, 1020, 1023), (990, 980, 1012, 1022), (961, 972, 1004, 993), (989, 971, 1003, 1021), (965, 987, 1019, 997), (966, 978, 1010, 998), (988, 986, 1018, 1020), (967, 970, 1002, 999), (960, 982, 1014, 992), (987, 969, 1001, 1019), (986, 968, 1000, 1018), (985, 979, 1011, 1017), (984, 981, 1013, 1016), (983, 967, 999, 1015), (982, 966, 998, 1014), (981, 965, 997, 1013), (980, 964, 996, 1012), (979, 963, 995, 1011), (978, 962, 994, 1010), (977, 961, 993, 1009), (976, 960, 992, 1008), (1503, 1502, 1044, 1045), (1028, 1027, 1037, 1038), (1504, 1503, 1045, 1046), (1029, 1028, 1038, 1039), (1034, 1504, 1046, 1047), (1030, 1029, 1039, 1040), (1505, 1034, 1047, 1048), (1031, 1030, 1040, 1041), (1506, 1505, 1048, 1049), (1032, 1031, 1041, 1042), (1025, 1321, 1035), (1230, 1506, 1049), (1033, 1032, 1042, 1043), (1026, 1025, 1035, 1036), (1502, 1033, 1043, 1044), (1027, 1026, 1036, 1037), (1044, 1043, 1058, 1059), (1037, 1036, 1051, 1052), (1045, 1044, 1059, 1060), (1038, 1037, 1052, 1053), (1046, 1045, 1060, 1061), (1039, 1038, 1053, 1054), (1047, 1046, 1061, 1062), (1040, 1039, 1054, 1055), (1048, 1047, 1062, 1063), (1041, 1040, 1055, 1056), (1049, 1048, 1063, 1064), (1042, 1041, 1056, 1057), (1035, 1321, 1050), (1230, 1049, 1064), (1043, 1042, 1057, 1058), (1036, 1035, 1050, 1051), (1063, 1062, 1077, 1078), (1056, 1055, 1070, 1071), (1064, 1063, 1078, 1079), (1057, 1056, 1071, 1072), (1050, 1321, 1065), (1230, 1064, 1079), (1058, 1057, 1072, 1073), (1051, 1050, 1065, 1066), (1059, 1058, 1073, 1074), (1052, 1051, 1066, 1067), (1060, 1059, 1074, 1075), (1053, 1052, 1067, 1068), (1061, 1060, 1075, 1076), (1054, 1053, 1068, 1069), (1062, 1061, 1076, 1077), (1055, 1054, 1069, 1070), (1067, 1066, 1081, 1082), (1075, 1074, 1089, 1090), (1068, 1067, 1082, 1083), (1076, 1075, 1090, 1091), (1069, 1068, 1083, 1084), (1077, 1076, 1091, 1092), (1070, 1069, 1084, 1085), (1078, 1077, 1092, 1093), (1071, 1070, 1085, 1086), (1079, 1078, 1093, 1094), (1072, 1071, 1086, 1087), (1065, 1321, 1080), (1230, 1079, 1094), (1073, 1072, 1087, 1088), (1066, 1065, 1080, 1081), (1074, 1073, 1088, 1089), (1086, 1085, 1100, 1101), (1094, 1093, 1108, 1109), (1087, 1086, 1101, 1102), (1080, 1321, 1095), (1230, 1094, 1109), (1088, 1087, 1102, 1103), (1081, 1080, 1095, 1096), (1089, 1088, 1103, 1104), (1082, 1081, 1096, 1097), (1090, 1089, 1104, 1105), (1083, 1082, 1097, 1098), (1091, 1090, 1105, 1106), (1084, 1083, 1098, 1099), (1092, 1091, 1106, 1107), (1085, 1084, 1099, 1100), (1093, 1092, 1107, 1108), (1105, 1104, 1119, 1120), (1098, 1097, 1112, 1113), (1106, 1105, 1120, 1121), (1099, 1098, 1113, 1114), (1107, 1106, 1121, 1122), (1100, 1099, 1114, 1115), (1108, 1107, 1122, 1123), (1101, 1100, 1115, 1116), (1109, 1108, 1123, 1124), (1102, 1101, 1116, 1117), (1095, 1321, 1110), (1230, 1109, 1124), (1103, 1102, 1117, 1118), (1096, 1095, 1110, 1111), (1104, 1103, 1118, 1119), (1097, 1096, 1111, 1112), (1124, 1123, 1138, 1139), (1117, 1116, 1131, 1132), (1110, 1321, 1125), (1230, 1124, 1139), (1118, 1117, 1132, 1133), (1111, 1110, 1125, 1126), (1119, 1118, 1133, 1134), (1112, 1111, 1126, 1127), (1120, 1119, 1134, 1135), (1113, 1112, 1127, 1128), (1121, 1120, 1135, 1136), (1114, 1113, 1128, 1129), (1122, 1121, 1136, 1137), (1115, 1114, 1129, 1130), (1123, 1122, 1137, 1138), (1116, 1115, 1130, 1131), (1128, 1127, 1142, 1143), (1136, 1135, 1150, 1151), (1129, 1128, 1143, 1144), (1137, 1136, 1151, 1152), (1130, 1129, 1144, 1145), (1138, 1137, 1152, 1153), (1131, 1130, 1145, 1146), (1139, 1138, 1153, 1154), (1132, 1131, 1146, 1147), (1125, 1321, 1140), (1230, 1139, 1154), (1133, 1132, 1147, 1148), (1126, 1125, 1140, 1141), (1134, 1133, 1148, 1149), (1127, 1126, 1141, 1142), (1135, 1134, 1149, 1150), (1147, 1146, 1161, 1162), (1140, 1321, 1155), (1230, 1154, 1169), (1148, 1147, 1162, 1163), (1141, 1140, 1155, 1156), (1149, 1148, 1163, 1164), (1142, 1141, 1156, 1157), (1150, 1149, 1164, 1165), (1143, 1142, 1157, 1158), (1151, 1150, 1165, 1166), (1144, 1143, 1158, 1159), (1152, 1151, 1166, 1167), (1145, 1144, 1159, 1160), (1153, 1152, 1167, 1168), (1146, 1145, 1160, 1161), (1154, 1153, 1168, 1169), (1166, 1165, 1180, 1181), (1159, 1158, 1173, 1174), (1167, 1166, 1181, 1182), (1160, 1159, 1174, 1175), (1168, 1167, 1182, 1183), (1161, 1160, 1175, 1176), (1169, 1168, 1183, 1184), (1162, 1161, 1176, 1177), (1155, 1321, 1170), (1230, 1169, 1184), (1163, 1162, 1177, 1178), (1156, 1155, 1170, 1171), (1164, 1163, 1178, 1179), (1157, 1156, 1171, 1172), (1165, 1164, 1179, 1180), (1158, 1157, 1172, 1173), (1230, 1184, 1199), (1178, 1177, 1192, 1193), (1171, 1170, 1185, 1186), (1179, 1178, 1193, 1194), (1172, 1171, 1186, 1187), (1180, 1179, 1194, 1195), (1173, 1172, 1187, 1188), (1181, 1180, 1195, 1196), (1174, 1173, 1188, 1189), (1182, 1181, 1196, 1197), (1175, 1174, 1189, 1190), (1183, 1182, 1197, 1198), (1176, 1175, 1190, 1191), (1184, 1183, 1198, 1199), (1177, 1176, 1191, 1192), (1170, 1321, 1185), (1197, 1196, 1211, 1212), (1190, 1189, 1204, 1205), (1198, 1197, 1212, 1213), (1191, 1190, 1205, 1206), (1199, 1198, 1213, 1214), (1192, 1191, 1206, 1207), (1185, 1321, 1200), (1230, 1199, 1214), (1193, 1192, 1207, 1208), (1186, 1185, 1200, 1201), (1194, 1193, 1208, 1209), (1187, 1186, 1201, 1202), (1195, 1194, 1209, 1210), (1188, 1187, 1202, 1203), (1196, 1195, 1210, 1211), (1189, 1188, 1203, 1204), (1201, 1200, 1215, 1216), (1209, 1208, 1223, 1224), (1202, 1201, 1216, 1217), (1210, 1209, 1224, 1225), (1203, 1202, 1217, 1218), (1211, 1210, 1225, 1226), (1204, 1203, 1218, 1219), (1212, 1211, 1226, 1227), (1205, 1204, 1219, 1220), (1213, 1212, 1227, 1228), (1206, 1205, 1220, 1221), (1214, 1213, 1228, 1229), (1207, 1206, 1221, 1222), (1200, 1321, 1215), (1230, 1214, 1229), (1208, 1207, 1222, 1223), (1220, 1219, 1235, 1236), (1228, 1227, 1243, 1244), (1221, 1220, 1236, 1237), (1229, 1228, 1244, 1245), (1222, 1221, 1237, 1238), (1215, 1321, 1231), (1230, 1229, 1245), (1223, 1222, 1238, 1239), (1216, 1215, 1231, 1232), (1224, 1223, 1239, 1240), (1217, 1216, 1232, 1233), (1225, 1224, 1240, 1241), (1218, 1217, 1233, 1234), (1226, 1225, 1241, 1242), (1219, 1218, 1234, 1235), (1227, 1226, 1242, 1243), (1240, 1239, 1254, 1255), (1233, 1232, 1247, 1248), (1241, 1240, 1255, 1256), (1234, 1233, 1248, 1249), (1242, 1241, 1256, 1257), (1235, 1234, 1249, 1250), (1243, 1242, 1257, 1258), (1236, 1235, 1250, 1251), (1244, 1243, 1258, 1259), (1237, 1236, 1251, 1252), (1245, 1244, 1259, 1260), (1238, 1237, 1252, 1253), (1231, 1321, 1246), (1230, 1245, 1260), (1239, 1238, 1253, 1254), (1232, 1231, 1246, 1247), (1259, 1258, 1273, 1274), (1252, 1251, 1266, 1267), (1260, 1259, 1274, 1275), (1253, 1252, 1267, 1268), (1246, 1321, 1261), (1230, 1260, 1275), (1254, 1253, 1268, 1269), (1247, 1246, 1261, 1262), (1255, 1254, 1269, 1270), (1248, 1247, 1262, 1263), (1256, 1255, 1270, 1271), (1249, 1248, 1263, 1264), (1257, 1256, 1271, 1272), (1250, 1249, 1264, 1265), (1258, 1257, 1272, 1273), (1251, 1250, 1265, 1266), (1263, 1262, 1277, 1278), (1271, 1270, 1285, 1286), (1264, 1263, 1278, 1279), (1272, 1271, 1286, 1287), (1265, 1264, 1279, 1280), (1273, 1272, 1287, 1288), (1266, 1265, 1280, 1281), (1274, 1273, 1288, 1289), (1267, 1266, 1281, 1282), (1275, 1274, 1289, 1290), (1268, 1267, 1282, 1283), (1261, 1321, 1276), (1230, 1275, 1290), (1269, 1268, 1283, 1284), (1262, 1261, 1276, 1277), (1270, 1269, 1284, 1285), (1282, 1281, 1296, 1297), (1290, 1289, 1304, 1305), (1283, 1282, 1297, 1298), (1276, 1321, 1291), (1230, 1290, 1305), (1284, 1283, 1298, 1299), (1277, 1276, 1291, 1292), (1285, 1284, 1299, 1300), (1278, 1277, 1292, 1293), (1286, 1285, 1300, 1301), (1279, 1278, 1293, 1294), (1287, 1286, 1301, 1302), (1280, 1279, 1294, 1295), (1288, 1287, 1302, 1303), (1281, 1280, 1295, 1296), (1289, 1288, 1303, 1304), (1301, 1300, 1315, 1316), (1294, 1293, 1308, 1309), (1302, 1301, 1316, 1317), (1295, 1294, 1309, 1310), (1303, 1302, 1317, 1318), (1296, 1295, 1310, 1311), (1304, 1303, 1318, 1319), (1297, 1296, 1311, 1312), (1305, 1304, 1319, 1320), (1298, 1297, 1312, 1313), (1291, 1321, 1306), (1230, 1305, 1320), (1299, 1298, 1313, 1314), (1292, 1291, 1306, 1307), (1300, 1299, 1314, 1315), (1293, 1292, 1307, 1308), (1320, 1319, 1335, 1336), (1313, 1312, 1328, 1329), (1306, 1321, 1322), (1230, 1320, 1336), (1314, 1313, 1329, 1330), (1307, 1306, 1322, 1323), (1315, 1314, 1330, 1331), (1308, 1307, 1323, 1324), (1316, 1315, 1331, 1332), (1309, 1308, 1324, 1325), (1317, 1316, 1332, 1333), (1310, 1309, 1325, 1326), (1318, 1317, 1333, 1334), (1311, 1310, 1326, 1327), (1319, 1318, 1334, 1335), (1312, 1311, 1327, 1328), (1333, 1332, 1347, 1348), (1326, 1325, 1340, 1341), (1334, 1333, 1348, 1349), (1327, 1326, 1341, 1342), (1335, 1334, 1349, 1350), (1328, 1327, 1342, 1343), (1336, 1335, 1350, 1351), (1329, 1328, 1343, 1344), (1322, 1321, 1337), (1230, 1336, 1351), (1330, 1329, 1344, 1345), (1323, 1322, 1337, 1338), (1331, 1330, 1345, 1346), (1324, 1323, 1338, 1339), (1332, 1331, 1346, 1347), (1325, 1324, 1339, 1340), (1337, 1321, 1352), (1230, 1351, 1366), (1345, 1344, 1359, 1360), (1338, 1337, 1352, 1353), (1346, 1345, 1360, 1361), (1339, 1338, 1353, 1354), (1347, 1346, 1361, 1362), (1340, 1339, 1354, 1355), (1348, 1347, 1362, 1363), (1341, 1340, 1355, 1356), (1349, 1348, 1363, 1364), (1342, 1341, 1356, 1357), (1350, 1349, 1364, 1365), (1343, 1342, 1357, 1358), (1351, 1350, 1365, 1366), (1344, 1343, 1358, 1359), (1356, 1355, 1370, 1371), (1364, 1363, 1378, 1379), (1357, 1356, 1371, 1372), (1365, 1364, 1379, 1380), (1358, 1357, 1372, 1373), (1366, 1365, 1380, 1381), (1359, 1358, 1373, 1374), (1352, 1321, 1367), (1230, 1366, 1381), (1360, 1359, 1374, 1375), (1353, 1352, 1367, 1368), (1361, 1360, 1375, 1376), (1354, 1353, 1368, 1369), (1362, 1361, 1376, 1377), (1355, 1354, 1369, 1370), (1363, 1362, 1377, 1378), (1375, 1374, 1389, 1390), (1368, 1367, 1382, 1383), (1376, 1375, 1390, 1391), (1369, 1368, 1383, 1384), (1377, 1376, 1391, 1392), (1370, 1369, 1384, 1385), (1378, 1377, 1392, 1393), (1371, 1370, 1385, 1386), (1379, 1378, 1393, 1394), (1372, 1371, 1386, 1387), (1380, 1379, 1394, 1395), (1373, 1372, 1387, 1388), (1381, 1380, 1395, 1396), (1374, 1373, 1388, 1389), (1367, 1321, 1382), (1230, 1381, 1396), (1394, 1393, 1408, 1409), (1387, 1386, 1401, 1402), (1395, 1394, 1409, 1410), (1388, 1387, 1402, 1403), (1396, 1395, 1410, 1411), (1389, 1388, 1403, 1404), (1382, 1321, 1397), (1230, 1396, 1411), (1390, 1389, 1404, 1405), (1383, 1382, 1397, 1398), (1391, 1390, 1405, 1406), (1384, 1383, 1398, 1399), (1392, 1391, 1406, 1407), (1385, 1384, 1399, 1400), (1393, 1392, 1407, 1408), (1386, 1385, 1400, 1401), (1398, 1397, 1412, 1413), (1406, 1405, 1420, 1421), (1399, 1398, 1413, 1414), (1407, 1406, 1421, 1422), (1400, 1399, 1414, 1415), (1408, 1407, 1422, 1423), (1401, 1400, 1415, 1416), (1409, 1408, 1423, 1424), (1402, 1401, 1416, 1417), (1410, 1409, 1424, 1425), (1403, 1402, 1417, 1418), (1411, 1410, 1425, 1426), (1404, 1403, 1418, 1419), (1397, 1321, 1412), (1230, 1411, 1426), (1405, 1404, 1419, 1420), (1417, 1416, 1431, 1432), (1425, 1424, 1439, 1440), (1418, 1417, 1432, 1433), (1426, 1425, 1440, 1441), (1419, 1418, 1433, 1434), (1412, 1321, 1427), (1230, 1426, 1441), (1420, 1419, 1434, 1435), (1413, 1412, 1427, 1428), (1421, 1420, 1435, 1436), (1414, 1413, 1428, 1429), (1422, 1421, 1436, 1437), (1415, 1414, 1429, 1430), (1423, 1422, 1437, 1438), (1416, 1415, 1430, 1431), (1424, 1423, 1438, 1439), (1436, 1435, 1450, 1451), (1429, 1428, 1443, 1444), (1437, 1436, 1451, 1452), (1430, 1429, 1444, 1445), (1438, 1437, 1452, 1453), (1431, 1430, 1445, 1446), (1439, 1438, 1453, 1454), (1432, 1431, 1446, 1447), (1440, 1439, 1454, 1455), (1433, 1432, 1447, 1448), (1441, 1440, 1455, 1456), (1434, 1433, 1448, 1449), (1427, 1321, 1442), (1230, 1441, 1456), (1435, 1434, 1449, 1450), (1428, 1427, 1442, 1443), (1455, 1454, 1469, 1470), (1448, 1447, 1462, 1463), (1456, 1455, 1470, 1471), (1449, 1448, 1463, 1464), (1442, 1321, 1457), (1230, 1456, 1471), (1450, 1449, 1464, 1465), (1443, 1442, 1457, 1458), (1451, 1450, 1465, 1466), (1444, 1443, 1458, 1459), (1452, 1451, 1466, 1467), (1445, 1444, 1459, 1460), (1453, 1452, 1467, 1468), (1446, 1445, 1460, 1461), (1454, 1453, 1468, 1469), (1447, 1446, 1461, 1462), (1467, 1466, 1481, 1482), (1460, 1459, 1474, 1475), (1468, 1467, 1482, 1483), (1461, 1460, 1475, 1476), (1469, 1468, 1483, 1484), (1462, 1461, 1476, 1477), (1470, 1469, 1484, 1485), (1463, 1462, 1477, 1478), (1471, 1470, 1485, 1486), (1464, 1463, 1478, 1479), (1457, 1321, 1472), (1230, 1471, 1486), (1465, 1464, 1479, 1480), (1458, 1457, 1472, 1473), (1466, 1465, 1480, 1481), (1459, 1458, 1473, 1474), (1486, 1485, 1500, 1501), (1479, 1478, 1493, 1494), (1472, 1321, 1487), (1230, 1486, 1501), (1480, 1479, 1494, 1495), (1473, 1472, 1487, 1488), (1481, 1480, 1495, 1496), (1474, 1473, 1488, 1489), (1482, 1481, 1496, 1497), (1475, 1474, 1489, 1490), (1483, 1482, 1497, 1498), (1476, 1475, 1490, 1491), (1484, 1483, 1498, 1499), (1477, 1476, 1491, 1492), (1485, 1484, 1499, 1500), (1478, 1477, 1492, 1493), (1490, 1489, 1027, 1028), (1498, 1497, 1503, 1504), (1491, 1490, 1028, 1029), (1499, 1498, 1504, 1034), (1492, 1491, 1029, 1030), (1500, 1499, 1034, 1505), (1493, 1492, 1030, 1031), (1501, 1500, 1505, 1506), (1494, 1493, 1031, 1032), (1487, 1321, 1025), (1230, 1501, 1506), (1495, 1494, 1032, 1033), (1488, 1487, 1025, 1026), (1496, 1495, 1033, 1502), (1489, 1488, 1026, 1027), (1497, 1496, 1502, 1503)])
me_cylinder.polygons.foreach_set('use_smooth', [1, 1, 1, 1, 1, 1, 1, 1, 1, 1, 1, 1, 1, 1, 1, 1, 1, 1, 1, 1, 1, 1, 1, 1, 1, 1, 1, 1, 1, 1, 1, 1, 1, 1, 1, 1, 1, 1, 1, 1, 1, 1, 1, 1, 1, 1, 1, 1, 1, 1, 1, 1, 1, 1, 1, 1, 1, 1, 1, 1, 1, 1, 1, 1, 1, 1, 1, 1, 1, 1, 1, 1, 1, 1, 1, 1, 1, 1, 1, 1, 1, 1, 1, 1, 1, 1, 1, 1, 1, 1, 1, 1, 1, 1, 1, 1, 1, 1, 1, 1, 1, 1, 1, 1, 1, 1, 1, 1, 1, 1, 1, 1, 1, 1, 1, 1, 1, 1, 1, 1, 1, 1, 1, 1, 1, 1, 1, 1, 1, 1, 1, 1, 1, 1, 1, 1, 1, 1, 1, 1, 1, 1, 1, 1, 1, 1, 1, 1, 1, 1, 1, 1, 1, 1, 1, 1, 1, 1, 1, 1, 1, 1, 1, 1, 1, 1, 1, 1, 1, 1, 1, 1, 1, 1, 1, 1, 1, 1, 1, 1, 1, 1, 1, 1, 1, 1, 1, 1, 1, 1, 1, 1, 1, 1, 1, 1, 1, 1, 1, 1, 1, 1, 1, 1, 1, 1, 1, 1, 1, 1, 1, 1, 1, 1, 1, 1, 1, 1, 1, 1, 1, 1, 1, 1, 1, 1, 1, 1, 1, 1, 1, 1, 1, 1, 1, 1, 1, 1, 1, 1, 1, 1, 1, 1, 1, 1, 1, 1, 1, 1, 1, 1, 1, 1, 1, 1, 1, 1, 1, 1, 1, 1, 1, 1, 1, 1, 1, 1, 1, 1, 1, 1, 1, 1, 1, 1, 1, 1, 1, 1, 1, 1, 1, 1, 1, 1, 1, 1, 1, 1, 1, 1, 1, 1, 1, 1, 1, 1, 1, 1, 1, 1, 1, 1, 1, 1, 1, 1, 1, 1, 1, 1, 1, 1, 1, 1, 1, 1, 1, 1, 1, 1, 1, 1, 1, 1, 1, 1, 1, 1, 1, 1, 1, 1, 1, 1, 1, 1, 1, 1, 1, 1, 1, 1, 1, 1, 1, 1, 1, 1, 1, 1, 1, 1, 1, 1, 1, 1, 1, 1, 1, 1, 1, 1, 1, 1, 1, 1, 1, 1, 1, 1, 1, 1, 1, 1, 1, 1, 1, 1, 1, 1, 1, 1, 1, 1, 1, 1, 1, 1, 1, 1, 1, 1, 1, 1, 1, 1, 1, 1, 1, 1, 1, 1, 1, 1, 1, 1, 1, 1, 1, 1, 1, 1, 1, 1, 1, 1, 1, 1, 1, 1, 1, 1, 1, 1, 1, 1, 1, 1, 1, 1, 1, 1, 1, 1, 1, 1, 1, 1, 1, 1, 1, 1, 1, 1, 1, 1, 1, 1, 1, 1, 1, 1, 1, 1, 1, 1, 1, 1, 1, 1, 1, 1, 1, 1, 1, 1, 1, 1, 1, 1, 1, 1, 1, 1, 1, 1, 1, 1, 1, 1, 1, 1, 1, 1, 1, 1, 1, 1, 1, 1, 1, 1, 1, 1, 1, 1, 1, 1, 1, 1, 1, 1, 1, 1, 1, 1, 1, 1, 1, 1, 1, 1, 1, 1, 1, 1, 1, 1, 1, 1, 1, 1, 1, 1, 1, 1, 1, 1, 1, 1, 1, 1, 1, 1, 1, 1, 1, 1, 1, 1, 1, 1, 1, 1, 1, 1, 1, 1, 1, 1, 1, 1, 1, 1, 1, 1, 1, 1, 1, 1, 1, 1, 1, 1, 1, 1, 1, 1, 1, 1, 1, 1, 1, 1, 1, 1, 1, 1, 1, 1, 1, 1, 1, 1, 1, 1, 1, 1, 1, 1, 1, 1, 1, 1, 1, 1, 1, 1, 1, 1, 1, 1, 1, 1, 1, 1, 1, 1, 1, 1, 1, 1, 1, 1, 1, 1, 1, 1, 1, 1, 1, 1, 1, 1, 1, 1, 1, 1, 1, 1, 1, 1, 1, 1, 1, 1, 1, 1, 1, 1, 1, 1, 1, 1, 1, 1, 1, 1, 1, 1, 1, 1, 1, 1, 1, 1, 1, 1, 1, 1, 1, 1, 1, 1, 1, 1, 1, 1, 1, 1, 1, 1, 1, 1, 1, 1, 1, 1, 1, 1, 1, 1, 1, 1, 1, 1, 1, 1, 1, 1, 1, 1, 1, 1, 1, 1, 1, 1, 1, 1, 1, 1, 1, 1, 1, 1, 1, 1, 1, 1, 1, 1, 1, 1, 1, 1, 1, 1, 1, 1, 1, 1, 1, 1, 1, 1, 1, 1, 1, 1, 1, 1, 1, 1, 1, 1, 1, 1, 1, 1, 1, 1, 1, 1, 1, 1, 1, 1, 1, 1, 1, 1, 1, 1, 1, 1, 1, 1, 1, 1, 1, 1, 1, 1, 1, 1, 1, 1, 1, 1, 1, 1, 1, 1, 1, 1, 1, 1, 1, 1, 1, 1, 1, 1, 1, 1, 1, 1, 1, 1, 1, 1, 1, 1, 1, 1, 1, 1, 1, 1, 1, 1, 1, 1, 1, 1, 1, 1, 1, 1, 1, 1, 1, 1, 1, 1, 1, 1, 1, 1, 1, 1, 1, 1, 1, 1, 1, 1, 1, 1, 1, 1, 1, 1, 1, 1, 1, 1, 1, 1, 1, 1, 1, 1, 1, 1, 1, 1, 1, 1, 1, 1, 1, 1, 1, 1, 1, 1, 1, 1, 1, 1, 1, 1, 1, 1, 1, 1, 1, 1, 1, 1, 1, 1, 1, 1, 1, 1, 1, 1, 1, 1, 1, 1, 1, 1, 1, 1, 1, 1, 1, 1, 1, 1, 1, 1, 1, 1, 1, 1, 1, 1, 1, 1, 1, 1, 1, 1, 1, 1, 1, 1, 1, 1, 1, 1, 1, 1, 1, 1, 1, 1, 1, 1, 1, 1, 1, 1, 1, 1, 1, 1, 1, 1, 1, 1, 1, 1, 1, 1, 1, 1, 1, 1, 1, 1, 1, 1, 1, 1, 1, 1, 1, 1, 1, 1, 1, 1, 1, 1, 1, 1, 1, 1, 1, 1, 1, 1, 1, 1, 1, 1, 1, 1, 1, 1, 1, 1, 1, 1, 1, 1, 1, 1, 1, 1, 1, 1, 1, 1, 1, 1, 0, 0, 0, 0, 0, 0, 0, 0, 0, 0, 0, 0, 0, 0, 0, 0, 0, 0, 0, 0, 0, 0, 0, 0, 0, 0, 0, 0, 0, 0, 0, 0, 0, 0, 0, 0, 0, 0, 0, 0, 0, 0, 0, 0, 0, 0, 0, 0, 0, 0, 0, 0, 0, 0, 0, 0, 0, 0, 0, 0, 0, 0, 0, 0, 0, 0, 0, 0, 0, 0, 0, 0, 0, 0, 0, 0, 0, 0, 0, 0, 0, 0, 0, 0, 0, 0, 0, 0, 0, 0, 0, 0, 0, 0, 0, 0, 0, 0, 0, 0, 0, 0, 0, 0, 0, 0, 0, 0, 0, 0, 0, 0, 0, 0, 0, 0, 0, 0, 0, 0, 0, 0, 0, 0, 0, 0, 0, 0, 0, 0, 0, 0, 0, 0, 0, 0, 0, 0, 0, 0, 0, 0, 0, 0, 0, 0, 0, 0, 0, 0, 0, 0, 0, 0, 0, 0, 0, 0, 0, 0, 0, 0, 0, 0, 0, 0, 0, 0, 0, 0, 0, 0, 0, 0, 0, 0, 0, 0, 0, 0, 0, 0, 0, 0, 0, 0, 0, 0, 0, 0, 0, 0, 0, 0, 0, 0, 0, 0, 0, 0, 0, 0, 0, 0, 0, 0, 0, 0, 0, 0, 0, 0, 0, 0, 0, 0, 0, 0, 0, 0, 0, 0, 0, 0, 0, 0, 0, 0, 0, 0, 0, 0, 0, 0, 0, 0, 0, 0, 0, 0, 0, 0, 0, 0, 0, 0, 0, 0, 0, 0, 0, 0, 0, 0, 0, 0, 0, 0, 0, 0, 0, 0, 0, 0, 0, 0, 0, 0, 0, 0, 0, 0, 0, 0, 0, 0, 0, 0, 0, 0, 0, 0, 0, 0, 0, 0, 0, 0, 0, 0, 0, 0, 0, 0, 0, 0, 0, 0, 0, 0, 0, 0, 0, 0, 0, 0, 0, 0, 0, 0, 0, 0, 0, 0, 0, 0, 0, 0, 0, 0, 0, 0, 0, 0, 0, 0, 0, 0, 0, 0, 0, 0, 0, 0, 0, 0, 0, 0, 0, 0, 0, 0, 0, 0, 0, 0, 0, 0, 0, 0, 0, 0, 0, 0, 0, 0, 0, 0, 0, 0, 0, 0, 0, 0, 0, 0, 0, 0, 0, 0, 0, 0, 0, 0, 0, 0, 0, 0, 0, 0, 0, 0, 0, 0, 0, 0, 0, 0, 0, 0, 0, 0, 0, 0, 0, 0, 0, 0, 0, 0, 0, 0, 0, 0, 0, 0, 0, 0, 0, 0, 0, 0, 0, 0, 0, 0, 0, 0, 0, 0, 0, 0, 0, 0, 0, 0, 0, 0, 0, 0, 0, 0, 0, 0, 0, 0, 0, 0, 0, 0, 0, 0, 0, 0, 0, 0, 0, 0, 0, 0, 0, 0, 0, 0, 0, 0, 0, 0, 0, 0, 0, 0, 0, 0, 0, 0, 0, 0, 0, 0, 0, 0, 0, 0, 0, 0, 0, 0, 0, 0, 0, 0, 0, 0, 0, 0, 0, 0, 0, 0, 0, 0, 0, 0, 0, 0, 0, 0, 0, 0, 0, 0, 0, 0, 0, 0, 0, 0, 0, 0, 0, 0])
me_cylinder.use_remesh_preserve_volume = False
me_cylinder.use_remesh_preserve_attributes = False
me_cylinder.use_mirror_vertex_groups = False
me_cylinder.update()

# ---- objects
ob_lamp = bpy.data.objects.new('Lamp', light_lamp)
ob_camera = bpy.data.objects.new('Camera', cam_camera)
ob_cylinder = bpy.data.objects.new('Cylinder', me_cylinder)

# ---- transforms, parenting, visibility, modifiers, constraints
ob_lamp.location = (4.076, 1.005, 5.904)
ob_lamp.rotation_euler = (0.6503, 0.05522, 1.866)
ob_lamp.lock_rotations_4d = False
ob_lamp.empty_display_type = 'ARROWS'
ob_lamp.color = (0.0, 0.0, 0.0, 0.0)
ob_lamp.lineart.crease_threshold = 0.0
ob_camera.location = (7.481, -6.508, 5.344)
ob_camera.rotation_euler = (1.109, 0.0, 0.8149)
ob_camera.lock_rotations_4d = False
ob_camera.empty_display_type = 'ARROWS'
ob_camera.color = (0.0, 0.0, 0.0, 0.0)
ob_camera.display_type = 'WIRE'
ob_camera.lineart.crease_threshold = 0.0
ob_cylinder.location = (0.0, 0.0, 1.158)
ob_cylinder.scale = (1.0, 1.0, 1.161)
ob_cylinder.lineart.crease_threshold = 0.0

# ---- collection membership
col_collection_1.objects.link(ob_lamp)
col_collection_1.objects.link(ob_camera)
col_collection_1.objects.link(ob_cylinder)

# ---- scene / render settings (as saved in the file)
scene.camera = ob_camera
scene.frame_start = 1; scene.frame_end = 250; scene.frame_set(1)
scene.render.engine = 'BLENDER_EEVEE_NEXT'
scene.render.resolution_percentage = 50
scene.render.dither_intensity = 0.0
scene.cycles.use_denoising = False
scene.cycles.samples = 128
scene.cycles.sampling_pattern = 'TABULATED_SOBOL'
scene.cycles.use_adaptive_sampling = False
scene.cycles.use_light_tree = False
scene.cycles.blur_glossy = 0.0
scene.cycles.sample_clamp_indirect = 0.0
scene.view_settings.view_transform = 'Standard'
bpy.context.view_layer.update()
